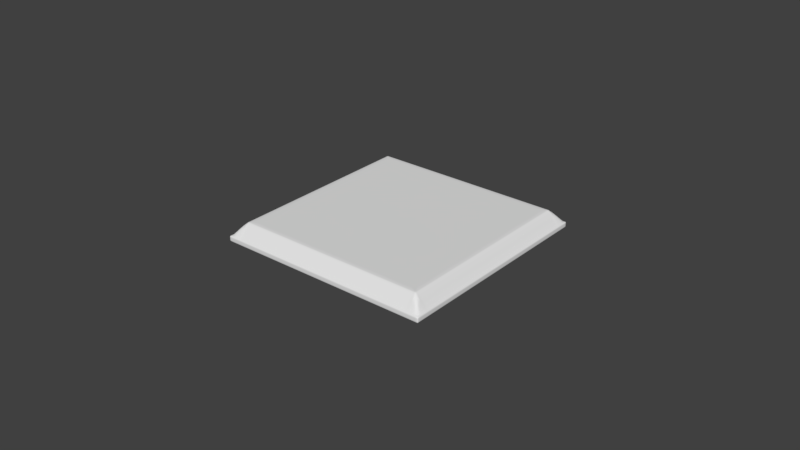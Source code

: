 # Source: FancyBase.blend  (saved by Blender 2.77.0; exported with 4.5.12 LTS)
import bpy
from mathutils import Matrix  # noqa: F401  (used for matrix-valued properties, if any)

bpy.ops.wm.read_factory_settings(use_empty=True)
scene = bpy.context.scene
scene.name = 'Scene'

# ---- collections
col_collection_1 = bpy.data.collections.new('Collection 1'); scene.collection.children.link(col_collection_1)

# ---- world
world_world = bpy.data.worlds.new('World'); scene.world = world_world
world_world.color = (0.05088, 0.05088, 0.05088)
world_world.use_sun_shadow = False
world_world.sun_shadow_jitter_overblur = 0.0
world_world.cycles.sampling_method = 'MANUAL'

# ---- meshes
me_cube_003 = bpy.data.meshes.new('Cube.003')
me_cube_003.from_pydata([(-0.035, -0.035, 0.0), (-0.035, -0.035, 0.00175), (-0.035, 0.035, 0.0), (-0.035, 0.035, 0.00175), (0.035, -0.035, 0.0), (0.035, -0.035, 0.00175), (0.035, 0.035, 0.0), (0.035, 0.035, 0.00175), (-0.035, -0.001667, 0.00175), (-0.035, 0.001667, 0.00175), (-0.035, 0.001667, 0.0), (-0.035, -0.001667, 0.0), (0.035, 0.001667, 0.00175), (0.035, -0.001667, 0.00175), (0.035, -0.001667, 0.0), (0.035, 0.001667, 0.0), (-0.001667, 0.035, 0.00175), (0.001667, 0.035, 0.00175), (0.001667, 0.035, 0.0), (-0.001667, 0.035, 0.0), (0.001667, -0.035, 0.00175), (-0.001667, -0.035, 0.00175), (-0.001667, -0.035, 0.0), (0.001667, -0.035, 0.0), (-0.001667, -0.001667, 0.0), (0.001667, -0.001667, 0.0), (-0.001667, 0.001667, 0.0), (0.001667, 0.001667, 0.0), (-0.035, 0.03083, 0.00175), (0.035, 0.03083, 0.0), (-0.035, 0.03083, 0.0), (0.035, 0.03083, 0.00175), (0.001667, 0.03083, 0.005885), (-0.001667, 0.03083, 0.005885), (-0.001667, 0.03083, 0.0), (0.001667, 0.03083, 0.0), (-0.035, -0.03083, 0.0), (0.035, -0.03083, 0.00175), (-0.035, -0.03083, 0.00175), (0.035, -0.03083, 0.0), (-0.001667, -0.03083, 0.0), (0.001667, -0.03083, 0.0), (0.001667, -0.03083, 0.005885), (-0.001667, -0.03083, 0.005885), (0.03083, 0.035, 0.00175), (0.03083, -0.035, 0.0), (0.03083, -0.001667, 0.0), (0.03083, 0.001667, 0.0), (0.03083, 0.035, 0.0), (0.03083, -0.035, 0.00175), (0.03083, -0.001667, 0.005885), (0.03083, 0.001667, 0.005885), (0.03083, 0.03083, 0.005885), (0.03083, 0.03083, 0.0), (0.03083, -0.03083, 0.005885), (0.03083, -0.03083, 0.0), (-0.03083, 0.035, 0.0), (-0.03083, -0.035, 0.00175), (-0.03083, -0.001667, 0.005885), (-0.03083, 0.001667, 0.005885), (-0.03083, 0.035, 0.00175), (-0.03083, -0.035, 0.0), (-0.03083, -0.001667, 0.0), (-0.03083, 0.001667, 0.0), (-0.03083, 0.03083, 0.0), (-0.03083, 0.03083, 0.005885), (-0.03083, -0.03083, 0.0), (-0.03083, -0.03083, 0.005885), (-0.035, -0.035, 0.0005), (-0.035, 0.035, 0.0005), (0.035, 0.035, 0.0005), (0.035, -0.035, 0.0005), (0.035, 0.001667, 0.0005), (0.035, -0.001667, 0.0005), (-0.035, -0.001667, 0.0005), (-0.035, 0.001667, 0.0005), (0.001667, -0.035, 0.0005), (-0.001667, -0.035, 0.0005), (-0.001667, 0.035, 0.0005), (0.001667, 0.035, 0.0005), (0.035, 0.03083, 0.0005), (-0.035, 0.03083, 0.0005), (-0.035, -0.03083, 0.0005), (0.035, -0.03083, 0.0005), (0.03083, -0.035, 0.0005), (0.03083, 0.035, 0.0005), (-0.03083, 0.035, 0.0005), (-0.03083, -0.035, 0.0005), (-0.035, -0.035, 0.00125), (-0.035, 0.035, 0.00125), (0.035, 0.035, 0.00125), (0.035, -0.035, 0.00125), (0.035, 0.001667, 0.00125), (0.035, -0.001667, 0.00125), (-0.035, -0.001667, 0.00125), (-0.035, 0.001667, 0.00125), (0.001667, -0.035, 0.00125), (-0.001667, -0.035, 0.00125), (-0.001667, 0.035, 0.00125), (0.001667, 0.035, 0.00125), (0.035, 0.03083, 0.00125), (-0.035, 0.03083, 0.00125), (-0.035, -0.03083, 0.00125), (0.035, -0.03083, 0.00125), (0.03083, -0.035, 0.00125), (0.03083, 0.035, 0.00125), (-0.03083, 0.035, 0.00125), (-0.03083, -0.035, 0.00125), (-0.035, 0.0345, 0.00175), (0.035, 0.0345, 0.0), (-0.035, 0.0345, 0.0), (0.035, 0.0345, 0.00175), (0.001667, 0.0345, 0.00175), (-0.001667, 0.0345, 0.00175), (-0.001667, 0.0345, 0.0), (0.001667, 0.0345, 0.0), (0.03083, 0.0345, 0.00175), (0.03083, 0.0345, 0.0), (-0.03083, 0.0345, 0.0), (-0.03083, 0.0345, 0.00175), (0.035, 0.0345, 0.0005), (-0.035, 0.0345, 0.0005), (-0.035, 0.0345, 0.00125), (0.035, 0.0345, 0.00125), (-0.035, -0.0345, 0.0), (0.035, -0.0345, 0.00175), (-0.001667, -0.0345, 0.0), (0.001667, -0.0345, 0.0), (0.001667, -0.0345, 0.00175), (-0.001667, -0.0345, 0.00175), (-0.035, -0.0345, 0.00175), (0.035, -0.0345, 0.0), (0.03083, -0.0345, 0.0), (0.03083, -0.0345, 0.00175), (-0.03083, -0.0345, 0.00175), (-0.03083, -0.0345, 0.0), (-0.035, -0.0345, 0.0005), (0.035, -0.0345, 0.0005), (0.035, -0.0345, 0.00125), (-0.035, -0.0345, 0.00125), (-0.0345, 0.035, 0.0), (-0.0345, -0.035, 0.00175), (-0.0345, -0.001667, 0.00175), (-0.0345, 0.001667, 0.00175), (-0.0345, 0.03083, 0.00175), (-0.0345, -0.03083, 0.00175), (-0.0345, 0.035, 0.00175), (-0.0345, -0.035, 0.0), (-0.0345, -0.001667, 0.0), (-0.0345, 0.001667, 0.0), (-0.0345, 0.03083, 0.0), (-0.0345, -0.03083, 0.0), (-0.0345, 0.035, 0.0005), (-0.0345, -0.035, 0.0005), (-0.0345, -0.035, 0.00125), (-0.0345, 0.035, 0.00125), (-0.0345, 0.0345, 0.0), (-0.0345, 0.0345, 0.00175), (-0.0345, -0.0345, 0.0), (-0.0345, -0.0345, 0.00175), (0.0345, 0.035, 0.00175), (0.0345, -0.035, 0.0), (0.0345, -0.001667, 0.0), (0.0345, 0.001667, 0.0), (0.0345, 0.03083, 0.0), (0.0345, -0.03083, 0.0), (0.0345, 0.035, 0.0), (0.0345, -0.035, 0.00175), (0.0345, -0.001667, 0.00175), (0.0345, 0.001667, 0.00175), (0.0345, 0.03083, 0.00175), (0.0345, -0.03083, 0.00175), (0.0345, -0.035, 0.0005), (0.0345, 0.035, 0.0005), (0.0345, 0.035, 0.00125), (0.0345, -0.035, 0.00125), (0.0345, 0.0345, 0.00175), (0.0345, 0.0345, 0.0), (0.0345, -0.0345, 0.00175), (0.0345, -0.0345, 0.0), (-0.035, -0.002167, 0.00175), (0.035, -0.002167, 0.0), (-0.035, -0.002167, 0.0), (0.035, -0.002167, 0.00175), (-0.001667, -0.002167, 0.0), (0.001667, -0.002167, 0.0), (0.03083, -0.002167, 0.005885), (0.03083, -0.002167, 0.0), (-0.03083, -0.002167, 0.0), (-0.03083, -0.002167, 0.005885), (0.035, -0.002167, 0.0005), (-0.035, -0.002167, 0.0005), (-0.035, -0.002167, 0.00125), (0.035, -0.002167, 0.00125), (-0.0345, -0.002167, 0.0), (-0.0345, -0.002167, 0.00175), (0.0345, -0.002167, 0.00175), (0.0345, -0.002167, 0.0), (-0.035, 0.002167, 0.0), (0.035, 0.002167, 0.00175), (-0.001667, 0.002167, 0.0), (0.001667, 0.002167, 0.0), (-0.035, 0.002167, 0.00175), (0.035, 0.002167, 0.0), (0.03083, 0.002167, 0.0), (0.03083, 0.002167, 0.005885), (-0.03083, 0.002167, 0.005885), (-0.03083, 0.002167, 0.0), (-0.035, 0.002167, 0.0005), (0.035, 0.002167, 0.0005), (0.035, 0.002167, 0.00125), (-0.035, 0.002167, 0.00125), (-0.0345, 0.002167, 0.0), (-0.0345, 0.002167, 0.00175), (0.0345, 0.002167, 0.00175), (0.0345, 0.002167, 0.0), (-0.002167, 0.035, 0.00175), (-0.002167, -0.035, 0.0), (-0.002167, -0.001667, 0.0), (-0.002167, 0.001667, 0.0), (-0.002167, 0.03083, 0.0), (-0.002167, -0.03083, 0.0), (-0.002167, 0.035, 0.0), (-0.002167, -0.035, 0.00175), (-0.002167, 0.03083, 0.005885), (-0.002167, -0.03083, 0.005885), (-0.002167, -0.035, 0.0005), (-0.002167, 0.035, 0.0005), (-0.002167, 0.035, 0.00125), (-0.002167, -0.035, 0.00125), (-0.002167, 0.0345, 0.00175), (-0.002167, 0.0345, 0.0), (-0.002167, -0.0345, 0.00175), (-0.002167, -0.0345, 0.0), (-0.002167, -0.002167, 0.0), (-0.002167, 0.002167, 0.0), (0.002167, 0.035, 0.0), (0.002167, -0.035, 0.00175), (0.002167, 0.03083, 0.005885), (0.002167, -0.03083, 0.005885), (0.002167, 0.035, 0.00175), (0.002167, -0.035, 0.0), (0.002167, -0.001667, 0.0), (0.002167, 0.001667, 0.0), (0.002167, 0.03083, 0.0), (0.002167, -0.03083, 0.0), (0.002167, 0.035, 0.0005), (0.002167, -0.035, 0.0005), (0.002167, -0.035, 0.00125), (0.002167, 0.035, 0.00125), (0.002167, 0.0345, 0.0), (0.002167, 0.0345, 0.00175), (0.002167, -0.0345, 0.0), (0.002167, -0.0345, 0.00175), (0.002167, -0.002167, 0.0), (0.002167, 0.002167, 0.0), (-0.035, -0.03133, 0.00175), (0.035, -0.03133, 0.0), (0.035, -0.03133, 0.0005), (0.035, -0.03133, 0.00125), (-0.035, -0.03133, 0.0), (0.035, -0.03133, 0.00175), (-0.001667, -0.03133, 0.0), (0.001667, -0.03133, 0.0), (0.001667, -0.03133, 0.005885), (-0.001667, -0.03133, 0.005885), (0.03083, -0.03133, 0.0), (0.03083, -0.03133, 0.005885), (-0.03083, -0.03133, 0.005885), (-0.03083, -0.03133, 0.0), (-0.035, -0.03133, 0.0005), (-0.035, -0.03133, 0.00125), (-0.0345, -0.03133, 0.0), (-0.0345, -0.03133, 0.00175), (0.0345, -0.03133, 0.00175), (0.0345, -0.03133, 0.0), (-0.002167, -0.03133, 0.005885), (-0.002167, -0.03133, 0.0), (0.002167, -0.03133, 0.0), (0.002167, -0.03133, 0.005885), (-0.035, 0.03133, 0.0), (0.035, 0.03133, 0.00175), (0.001667, 0.03133, 0.005885), (-0.001667, 0.03133, 0.005885), (-0.001667, 0.03133, 0.0), (0.001667, 0.03133, 0.0), (0.03083, 0.03133, 0.005885), (0.03083, 0.03133, 0.0), (-0.03083, 0.03133, 0.0), (-0.03083, 0.03133, 0.005885), (-0.035, 0.03133, 0.0005), (-0.035, 0.03133, 0.00125), (-0.035, 0.03133, 0.00175), (0.035, 0.03133, 0.0), (0.035, 0.03133, 0.0005), (0.035, 0.03133, 0.00125), (-0.0345, 0.03133, 0.00175), (-0.0345, 0.03133, 0.0), (0.0345, 0.03133, 0.0), (0.0345, 0.03133, 0.00175), (-0.002167, 0.03133, 0.0), (-0.002167, 0.03133, 0.005885), (0.002167, 0.03133, 0.005885), (0.002167, 0.03133, 0.0), (0.03133, 0.035, 0.0), (0.03133, -0.035, 0.00175), (0.03133, -0.001667, 0.005885), (0.03133, 0.001667, 0.005885), (0.03133, 0.03083, 0.005885), (0.03133, -0.03083, 0.005885), (0.03133, 0.035, 0.0005), (0.03133, 0.035, 0.00125), (0.03133, 0.0345, 0.00175), (0.03133, -0.0345, 0.00175), (0.03133, 0.035, 0.00175), (0.03133, -0.035, 0.0), (0.03133, -0.001667, 0.0), (0.03133, 0.001667, 0.0), (0.03133, 0.03083, 0.0), (0.03133, -0.03083, 0.0), (0.03133, -0.035, 0.0005), (0.03133, -0.035, 0.00125), (0.03133, 0.0345, 0.0), (0.03133, -0.0345, 0.0), (0.03133, -0.002167, 0.0), (0.03133, -0.002167, 0.005885), (0.03133, 0.002167, 0.0), (0.03133, 0.002167, 0.005885), (0.03133, -0.03133, 0.0), (0.03133, -0.03133, 0.005885), (0.03133, 0.03133, 0.0), (0.03133, 0.03133, 0.005885), (-0.03133, 0.035, 0.00175), (-0.03133, -0.035, 0.0), (-0.03133, -0.001667, 0.0), (-0.03133, 0.001667, 0.0), (-0.03133, 0.03083, 0.0), (-0.03133, -0.03083, 0.0), (-0.03133, -0.035, 0.0005), (-0.03133, -0.035, 0.00125), (-0.03133, 0.0345, 0.0), (-0.03133, -0.0345, 0.0), (-0.03133, 0.035, 0.0), (-0.03133, -0.035, 0.00175), (-0.03133, -0.001667, 0.005885), (-0.03133, 0.001667, 0.005885), (-0.03133, 0.03083, 0.005885), (-0.03133, -0.03083, 0.005885), (-0.03133, 0.035, 0.0005), (-0.03133, 0.035, 0.00125), (-0.03133, 0.0345, 0.00175), (-0.03133, -0.0345, 0.00175), (-0.03133, -0.002167, 0.005885), (-0.03133, -0.002167, 0.0), (-0.03133, 0.002167, 0.005885), (-0.03133, 0.002167, 0.0), (-0.03133, -0.03133, 0.005885), (-0.03133, -0.03133, 0.0), (-0.03133, 0.03133, 0.005885), (-0.03133, 0.03133, 0.0), (0.03133, -0.03163, 0.005793), (0.03413, -0.0345, 0.00175), (0.0345, -0.03411, 0.00175), (0.03169, -0.03133, 0.005774), (0.0317, 0.03133, 0.005769), (0.0345, 0.03413, 0.00175), (0.03402, 0.0345, 0.00175), (0.03133, 0.03177, 0.005749), (-0.03133, 0.03167, 0.005779), (-0.03425, 0.0345, 0.00175), (-0.03173, 0.03133, 0.00576), (-0.0345, 0.03405, 0.00175), (-0.0317, -0.03133, 0.005771), (-0.0345, -0.03423, 0.00175), (-0.03404, -0.0345, 0.00175), (-0.03133, -0.03176, 0.00575), (-0.035, -0.03, 0.0), (0.035, -0.03, 0.00175), (-0.001667, -0.03, 0.0), (0.001667, -0.03, 0.0), (0.001667, -0.03, 0.005885), (-0.001667, -0.03, 0.005885), (0.03083, -0.03, 0.005885), (0.03083, -0.03, 0.0), (-0.03083, -0.03, 0.0), (-0.03083, -0.03, 0.005885), (-0.035, -0.03, 0.0005), (-0.035, -0.03, 0.00125), (-0.0345, -0.03, 0.0), (-0.0345, -0.03, 0.00175), (0.0345, -0.03, 0.00175), (0.0345, -0.03, 0.0), (-0.035, -0.03, 0.00175), (0.035, -0.03, 0.0), (0.035, -0.03, 0.0005), (0.035, -0.03, 0.00125), (-0.002167, -0.03, 0.0), (-0.002167, -0.03, 0.005885), (0.002167, -0.03, 0.005885), (0.002167, -0.03, 0.0), (0.03133, -0.03, 0.005885), (0.03133, -0.03, 0.0), (-0.03133, -0.03, 0.0), (-0.03133, -0.03, 0.005885), (-0.035, 0.03003, 0.00175), (0.035, 0.03003, 0.0), (0.035, 0.03003, 0.0005), (0.035, 0.03003, 0.00125), (-0.035, 0.03003, 0.0), (0.035, 0.03003, 0.00175), (0.001667, 0.03003, 0.005885), (-0.001667, 0.03003, 0.005885), (-0.001667, 0.03003, 0.0), (0.001667, 0.03003, 0.0), (0.03083, 0.03003, 0.0), (0.03083, 0.03003, 0.005885), (-0.03083, 0.03003, 0.005885), (-0.03083, 0.03003, 0.0), (-0.035, 0.03003, 0.0005), (-0.035, 0.03003, 0.00125), (-0.0345, 0.03003, 0.0), (-0.0345, 0.03003, 0.00175), (0.0345, 0.03003, 0.00175), (0.0345, 0.03003, 0.0), (-0.002167, 0.03003, 0.005885), (-0.002167, 0.03003, 0.0), (0.002167, 0.03003, 0.0), (0.002167, 0.03003, 0.005885), (0.03133, 0.03003, 0.0), (0.03133, 0.03003, 0.005885), (-0.03133, 0.03003, 0.005885), (-0.03133, 0.03003, 0.0), (0.03003, 0.035, 0.00175), (0.03003, -0.035, 0.0), (0.03003, -0.001667, 0.0), (0.03003, 0.001667, 0.0), (0.03003, 0.03083, 0.0), (0.03003, -0.03083, 0.0), (0.03003, -0.035, 0.0005), (0.03003, -0.035, 0.00125), (0.03003, 0.0345, 0.0), (0.03003, -0.0345, 0.0), (0.03003, -0.002167, 0.0), (0.03003, 0.002167, 0.0), (0.03003, 0.035, 0.0), (0.03003, -0.035, 0.00175), (0.03003, -0.001667, 0.005885), (0.03003, 0.001667, 0.005885), (0.03003, 0.03083, 0.005885), (0.03003, -0.03083, 0.005885), (0.03003, 0.035, 0.0005), (0.03003, 0.035, 0.00125), (0.03003, 0.0345, 0.00175), (0.03003, -0.0345, 0.00175), (0.03003, -0.002167, 0.005885), (0.03003, 0.002167, 0.005885), (0.03003, -0.03133, 0.005885), (0.03003, -0.03133, 0.0), (0.03003, 0.03133, 0.005885), (0.03003, 0.03133, 0.0), (0.03003, -0.03, 0.005885), (0.03003, -0.03, 0.0), (0.03003, 0.03003, 0.005885), (0.03003, 0.03003, 0.0), (-0.03003, 0.035, 0.0), (-0.03003, -0.035, 0.00175), (-0.03003, -0.001667, 0.005885), (-0.03003, 0.001667, 0.005885), (-0.03003, 0.03083, 0.005885), (-0.03003, -0.03083, 0.005885), (-0.03003, 0.035, 0.0005), (-0.03003, 0.035, 0.00125), (-0.03003, 0.0345, 0.00175), (-0.03003, -0.0345, 0.00175), (-0.03003, -0.002167, 0.005885), (-0.03003, 0.002167, 0.005885), (-0.03003, 0.035, 0.00175), (-0.03003, -0.035, 0.0), (-0.03003, -0.001667, 0.0), (-0.03003, 0.001667, 0.0), (-0.03003, 0.03083, 0.0), (-0.03003, -0.03083, 0.0), (-0.03003, -0.035, 0.0005), (-0.03003, -0.035, 0.00125), (-0.03003, 0.0345, 0.0), (-0.03003, -0.0345, 0.0), (-0.03003, -0.002167, 0.0), (-0.03003, 0.002167, 0.0), (-0.03003, -0.03133, 0.0), (-0.03003, -0.03133, 0.005885), (-0.03003, 0.03133, 0.0), (-0.03003, 0.03133, 0.005885), (-0.03003, -0.03, 0.0), (-0.03003, -0.03, 0.005885), (-0.03003, 0.03003, 0.0), (-0.03003, 0.03003, 0.005885), (-0.035, 0.02953, 0.0), (0.035, 0.02953, 0.00175), (-0.001667, 0.02953, 0.0), (0.001667, 0.02953, 0.0), (0.03083, 0.02953, 0.0), (0.03083, 0.02953, 0.005885), (-0.03083, 0.02953, 0.005885), (-0.03083, 0.02953, 0.0), (-0.035, 0.02953, 0.0005), (-0.035, 0.02953, 0.00125), (-0.0345, 0.02953, 0.0), (-0.0345, 0.02953, 0.00175), (0.0345, 0.02953, 0.00175), (0.0345, 0.02953, 0.0), (-0.002167, 0.02953, 0.0), (0.002167, 0.02953, 0.0), (0.03133, 0.02953, 0.0), (0.03133, 0.02953, 0.005885), (-0.03133, 0.02953, 0.005885), (-0.03133, 0.02953, 0.0), (-0.035, 0.02953, 0.00175), (0.035, 0.02953, 0.0), (0.035, 0.02953, 0.0005), (0.035, 0.02953, 0.00125), (0.03003, 0.02953, 0.0), (0.03003, 0.02953, 0.005885), (-0.03003, 0.02953, 0.005885), (-0.03003, 0.02953, 0.0), (-0.035, -0.0295, 0.00175), (0.035, -0.0295, 0.0), (0.035, -0.0295, 0.0005), (0.035, -0.0295, 0.00125), (-0.035, -0.0295, 0.0), (0.035, -0.0295, 0.00175), (-0.001667, -0.0295, 0.0), (0.001667, -0.0295, 0.0), (0.03083, -0.0295, 0.005885), (0.03083, -0.0295, 0.0), (-0.03083, -0.0295, 0.0), (-0.03083, -0.0295, 0.005885), (-0.035, -0.0295, 0.0005), (-0.035, -0.0295, 0.00125), (-0.0345, -0.0295, 0.0), (-0.0345, -0.0295, 0.00175), (0.0345, -0.0295, 0.00175), (0.0345, -0.0295, 0.0), (-0.002167, -0.0295, 0.0), (0.002167, -0.0295, 0.0), (0.03133, -0.0295, 0.005885), (0.03133, -0.0295, 0.0), (-0.03133, -0.0295, 0.0), (-0.03133, -0.0295, 0.005885), (0.03003, -0.0295, 0.005885), (0.03003, -0.0295, 0.0), (-0.03003, -0.0295, 0.0), (-0.03003, -0.0295, 0.005885), (0.02953, 0.035, 0.0), (0.02953, -0.035, 0.00175), (0.02953, 0.03083, 0.005885), (0.02953, -0.03083, 0.005885), (0.02953, 0.035, 0.0005), (0.02953, 0.035, 0.00125), (0.02953, 0.0345, 0.00175), (0.02953, -0.0345, 0.00175), (0.02953, -0.03133, 0.005885), (0.02953, 0.03133, 0.005885), (0.02953, -0.03, 0.005885), (0.02953, 0.03003, 0.005885), (0.02953, 0.035, 0.00175), (0.02953, -0.035, 0.0), (0.02953, -0.001667, 0.0), (0.02953, 0.001667, 0.0), (0.02953, 0.03083, 0.0), (0.02953, -0.03083, 0.0), (0.02953, -0.035, 0.0005), (0.02953, -0.035, 0.00125), (0.02953, 0.0345, 0.0), (0.02953, -0.0345, 0.0), (0.02953, -0.002167, 0.0), (0.02953, 0.002167, 0.0), (0.02953, -0.03133, 0.0), (0.02953, 0.03133, 0.0), (0.02953, -0.03, 0.0), (0.02953, 0.03003, 0.0), (0.02953, 0.02953, 0.0), (0.02953, -0.0295, 0.0), (-0.02953, 0.035, 0.00175), (-0.02953, -0.035, 0.0), (-0.02953, -0.001667, 0.0), (-0.02953, 0.001667, 0.0), (-0.02953, 0.03083, 0.0), (-0.02953, -0.03083, 0.0), (-0.02953, -0.035, 0.0005), (-0.02953, -0.035, 0.00125), (-0.02953, 0.0345, 0.0), (-0.02953, -0.0345, 0.0), (-0.02953, -0.002167, 0.0), (-0.02953, 0.002167, 0.0), (-0.02953, -0.03133, 0.0), (-0.02953, 0.03133, 0.0), (-0.02953, -0.03, 0.0), (-0.02953, 0.03003, 0.0), (-0.02953, 0.035, 0.0), (-0.02953, -0.035, 0.00175), (-0.02953, 0.03083, 0.005885), (-0.02953, -0.03083, 0.005885), (-0.02953, 0.035, 0.0005), (-0.02953, 0.035, 0.00125), (-0.02953, 0.0345, 0.00175), (-0.02953, -0.0345, 0.00175), (-0.02953, -0.03133, 0.005885), (-0.02953, 0.03133, 0.005885), (-0.02953, -0.03, 0.005885), (-0.02953, 0.03003, 0.005885), (-0.02953, 0.02953, 0.0), (-0.02953, -0.0295, 0.0)], [], [(121, 69, 2, 110), (173, 70, 6, 166), (137, 71, 4, 131), (153, 68, 0, 147), (177, 166, 6, 109), (157, 146, 3, 108), (195, 142, 8, 180), (142, 143, 9, 8), (197, 162, 14, 181), (162, 163, 15, 14), (209, 72, 15, 203), (72, 73, 14, 15), (191, 74, 11, 182), (74, 75, 10, 11), (218, 219, 26, 24), (24, 26, 27, 25), (234, 218, 24, 184), (184, 24, 25, 185), (251, 240, 17, 112), (112, 17, 16, 113), (231, 222, 19, 114), (114, 19, 18, 115), (247, 76, 23, 241), (76, 77, 22, 23), (227, 78, 19, 222), (78, 79, 18, 19), (412, 34, 35, 413), (425, 220, 34, 412), (410, 32, 33, 411), (427, 238, 32, 410), (294, 80, 29, 293), (421, 144, 28, 404), (423, 164, 29, 405), (418, 81, 30, 408), (264, 42, 43, 265), (279, 239, 42, 264), (262, 40, 41, 263), (277, 221, 40, 262), (270, 82, 36, 260), (275, 165, 39, 257), (273, 145, 38, 256), (394, 83, 39, 393), (457, 437, 55, 266), (329, 309, 54, 267), (463, 436, 53, 414), (429, 308, 52, 415), (320, 84, 45, 315), (312, 314, 44, 116), (325, 306, 50, 186), (306, 307, 51, 50), (434, 435, 47, 46), (442, 434, 46, 187), (440, 444, 48, 117), (450, 85, 48, 444), (489, 469, 67, 268), (357, 337, 66, 269), (495, 468, 65, 416), (431, 336, 64, 417), (348, 86, 56, 342), (340, 342, 56, 118), (353, 334, 62, 188), (334, 335, 63, 62), (466, 467, 59, 58), (474, 466, 58, 189), (472, 476, 60, 119), (482, 87, 61, 477), (483, 107, 87, 482), (349, 106, 86, 348), (451, 105, 85, 450), (321, 104, 84, 320), (395, 103, 83, 394), (271, 102, 82, 270), (419, 101, 81, 418), (295, 100, 80, 294), (98, 99, 79, 78), (228, 98, 78, 227), (96, 97, 77, 76), (248, 96, 76, 247), (94, 95, 75, 74), (192, 94, 74, 191), (92, 93, 73, 72), (210, 92, 72, 209), (154, 88, 68, 153), (138, 91, 71, 137), (174, 90, 70, 173), (122, 89, 69, 121), (108, 3, 89, 122), (160, 7, 90, 174), (125, 5, 91, 138), (141, 1, 88, 154), (199, 12, 92, 210), (12, 13, 93, 92), (180, 8, 94, 192), (8, 9, 95, 94), (237, 20, 96, 248), (20, 21, 97, 96), (216, 16, 98, 228), (16, 17, 99, 98), (281, 31, 100, 295), (404, 28, 101, 419), (256, 38, 102, 271), (377, 37, 103, 395), (305, 49, 104, 321), (432, 44, 105, 451), (332, 60, 106, 349), (465, 57, 107, 483), (7, 111, 123, 90), (292, 108, 122, 291), (291, 122, 121, 290), (90, 123, 120, 70), (491, 472, 119, 289), (359, 340, 118, 288), (459, 440, 117, 287), (331, 367, 312, 116, 286), (70, 120, 109, 6), (284, 114, 115, 285), (300, 231, 114, 284), (282, 112, 113, 283), (302, 251, 112, 282), (296, 371, 157, 108, 292), (298, 177, 109, 293), (290, 121, 110, 280), (1, 130, 139, 88), (261, 125, 138, 259), (259, 138, 137, 258), (88, 139, 136, 68), (333, 341, 135, 61), (465, 473, 134, 57), (305, 313, 133, 49), (433, 441, 132, 45), (141, 159, 130, 1), (161, 179, 131, 4), (68, 136, 124, 0), (217, 233, 126, 22), (22, 126, 127, 23), (237, 253, 128, 20), (20, 128, 129, 21), (258, 137, 131, 257), (343, 351, 374, 159, 141), (0, 124, 158, 147), (358, 368, 369, 157, 371, 370), (280, 110, 156, 297), (3, 146, 155, 89), (343, 141, 154, 339), (339, 154, 153, 338), (89, 155, 152, 69), (11, 10, 149, 148), (182, 11, 148, 194), (110, 2, 140, 156), (69, 152, 140, 2), (408, 30, 150, 420), (260, 36, 151, 272), (356, 347, 145, 273, 372), (430, 346, 144, 421), (344, 345, 143, 142), (352, 344, 142, 195), (350, 332, 146, 157, 369), (338, 153, 147, 333), (315, 323, 179, 161), (5, 125, 178, 167), (330, 322, 177, 298), (281, 111, 176, 365, 299), (5, 167, 175, 91), (314, 160, 174, 311), (311, 174, 173, 310), (91, 175, 172, 71), (13, 12, 169, 168), (183, 13, 168, 196), (111, 7, 160, 176), (71, 172, 161, 4), (409, 31, 170, 422), (261, 37, 171, 274), (328, 319, 165, 275), (428, 318, 164, 423), (316, 317, 163, 162), (324, 316, 162, 197), (322, 304, 166, 177), (310, 173, 166, 304), (545, 324, 197, 541), (529, 183, 196, 540), (547, 352, 195, 539), (528, 182, 194, 538), (13, 183, 193, 93), (524, 180, 192, 537), (537, 192, 191, 536), (93, 193, 190, 73), (551, 474, 189, 535), (546, 353, 188, 534), (549, 442, 187, 533), (544, 325, 186, 532), (73, 190, 181, 14), (530, 184, 185, 531), (542, 234, 184, 530), (536, 191, 182, 528), (541, 197, 181, 525), (539, 195, 180, 524), (317, 326, 215, 163), (12, 199, 214, 169), (345, 354, 213, 143), (10, 198, 212, 149), (9, 202, 211, 95), (497, 199, 210, 519), (519, 210, 209, 518), (95, 211, 208, 75), (335, 355, 207, 63), (467, 475, 206, 59), (307, 327, 205, 51), (435, 443, 204, 47), (75, 208, 198, 10), (163, 215, 203, 15), (143, 213, 202, 9), (219, 235, 200, 26), (26, 200, 201, 27), (518, 209, 203, 517), (585, 593, 235, 219), (611, 592, 234, 542), (583, 591, 233, 217), (21, 129, 232, 223), (595, 590, 231, 300), (283, 113, 230, 301), (21, 223, 229, 97), (582, 216, 228, 603), (603, 228, 227, 602), (97, 229, 226, 77), (77, 226, 217, 22), (113, 16, 216, 230), (411, 33, 224, 424), (265, 43, 225, 276), (594, 587, 221, 277), (597, 586, 220, 425), (602, 227, 222, 598), (590, 598, 222, 231), (592, 584, 218, 234), (584, 585, 219, 218), (27, 201, 255, 243), (531, 185, 254, 543), (553, 559, 253, 237), (23, 127, 252, 241), (561, 558, 251, 302), (285, 115, 250, 303), (17, 240, 249, 99), (553, 237, 248, 571), (571, 248, 247, 570), (99, 249, 246, 79), (79, 246, 236, 18), (115, 18, 236, 250), (185, 25, 242, 254), (25, 27, 243, 242), (413, 35, 244, 426), (263, 41, 245, 278), (560, 555, 239, 279), (563, 554, 238, 427), (570, 247, 241, 565), (558, 564, 240, 251), (559, 560, 279, 253), (127, 263, 278, 252), (591, 594, 277, 233), (129, 265, 276, 232), (323, 328, 275, 179), (125, 261, 274, 362, 178), (351, 375, 374), (124, 260, 272, 158), (83, 258, 257, 39), (103, 259, 258, 83), (37, 261, 259, 103), (130, 256, 271, 139), (139, 271, 270, 136), (341, 357, 269, 135), (473, 489, 268, 134), (313, 360, 329, 267, 133), (441, 457, 266, 132), (159, 373, 273, 256, 130), (179, 275, 257, 131), (136, 270, 260, 124), (233, 277, 262, 126), (126, 262, 263, 127), (253, 279, 264, 128), (128, 264, 265, 129), (35, 285, 303, 244), (554, 561, 302, 238), (33, 283, 301, 224), (586, 595, 300, 220), (31, 281, 299, 170), (318, 330, 298, 164), (30, 280, 297, 150), (346, 358, 370, 296, 144), (81, 290, 280, 30), (164, 298, 293, 29), (144, 296, 292, 28), (238, 302, 282, 32), (32, 282, 283, 33), (220, 300, 284, 34), (34, 284, 285, 35), (308, 331, 286, 52), (436, 459, 287, 53), (336, 359, 288, 64), (468, 491, 289, 65), (101, 291, 290, 81), (28, 292, 291, 101), (111, 281, 295, 123), (123, 295, 294, 120), (120, 294, 293, 109), (170, 299, 364, 331, 308), (53, 287, 330, 318), (178, 362, 363, 329, 360, 361), (132, 266, 328, 323), (169, 214, 327, 307), (47, 204, 326, 317), (540, 196, 325, 544), (533, 187, 324, 545), (85, 310, 304, 48), (117, 48, 304, 322), (187, 46, 316, 324), (46, 47, 317, 316), (414, 53, 318, 428), (266, 55, 319, 328), (105, 311, 310, 85), (44, 314, 311, 105), (287, 117, 322, 330), (45, 132, 323, 315), (167, 178, 361, 313, 305), (299, 365, 364), (167, 305, 321, 175), (175, 321, 320, 172), (168, 169, 307, 306), (196, 168, 306, 325), (176, 160, 314, 312, 366), (172, 320, 315, 161), (422, 170, 308, 429), (274, 171, 309, 329, 363), (150, 297, 359, 336), (65, 289, 358, 346), (158, 272, 357, 341), (134, 268, 356, 375, 351), (149, 212, 355, 335), (59, 206, 354, 345), (538, 194, 353, 546), (535, 189, 352, 547), (87, 338, 333, 61), (119, 60, 332, 350), (189, 58, 344, 352), (58, 59, 345, 344), (416, 65, 346, 430), (268, 67, 347, 356), (107, 339, 338, 87), (57, 343, 339, 107), (289, 119, 350, 368, 358), (57, 134, 351, 343), (147, 158, 341, 333), (297, 156, 340, 359), (146, 332, 349, 155), (155, 349, 348, 152), (148, 149, 335, 334), (194, 148, 334, 353), (156, 140, 342, 340), (152, 348, 342, 140), (420, 150, 336, 431), (272, 151, 337, 357), (361, 360, 313), (363, 362, 274), (364, 365, 176, 366, 367, 331), (367, 366, 312), (369, 368, 350), (370, 371, 296), (373, 372, 273), (374, 375, 356, 372, 373, 159), (67, 385, 403, 347), (151, 388, 402, 337), (55, 383, 401, 319), (171, 390, 400, 309), (41, 379, 399, 245), (555, 562, 398, 239), (43, 381, 397, 225), (587, 596, 396, 221), (145, 389, 392, 38), (165, 391, 393, 39), (82, 386, 376, 36), (221, 396, 378, 40), (40, 378, 379, 41), (239, 398, 380, 42), (42, 380, 381, 43), (309, 400, 382, 54), (437, 461, 383, 55), (337, 402, 384, 66), (469, 493, 385, 67), (102, 387, 386, 82), (38, 392, 387, 102), (36, 376, 388, 151), (347, 403, 389, 145), (37, 377, 390, 171), (319, 401, 391, 165), (529, 377, 395, 527), (527, 395, 394, 526), (526, 394, 393, 525), (506, 420, 431, 515), (502, 416, 430, 514), (508, 422, 429, 513), (500, 414, 428, 512), (499, 413, 426, 511), (610, 597, 425, 510), (80, 406, 405, 29), (100, 407, 406, 80), (31, 409, 407, 100), (512, 428, 423, 509), (497, 409, 422, 508), (514, 430, 421, 507), (496, 408, 420, 506), (516, 404, 419, 505), (505, 419, 418, 504), (515, 431, 417, 503), (522, 495, 416, 502), (513, 429, 415, 501), (520, 463, 414, 500), (504, 418, 408, 496), (509, 423, 405, 517), (507, 421, 404, 516), (510, 425, 412, 498), (498, 412, 413, 499), (580, 579, 463, 520), (501, 415, 462, 521), (569, 578, 461, 437), (54, 382, 460, 449), (568, 577, 459, 436), (52, 286, 458, 448), (573, 576, 457, 441), (133, 267, 456, 453), (50, 51, 447, 446), (186, 50, 446, 454), (116, 44, 432, 452), (84, 438, 433, 45), (415, 52, 448, 462), (267, 54, 449, 456), (104, 439, 438, 84), (49, 445, 439, 104), (286, 116, 452, 458), (49, 133, 453, 445), (532, 186, 454, 548), (51, 205, 455, 447), (567, 575, 443, 435), (581, 574, 442, 549), (565, 573, 441, 433), (577, 572, 440, 459), (564, 432, 451, 557), (557, 451, 450, 556), (556, 450, 444, 552), (572, 552, 444, 440), (574, 566, 434, 442), (566, 567, 435, 434), (579, 568, 436, 463), (576, 569, 437, 457), (503, 417, 494, 523), (601, 608, 493, 469), (66, 384, 492, 481), (600, 607, 491, 468), (64, 288, 490, 480), (605, 606, 489, 473), (135, 269, 488, 485), (62, 63, 479, 478), (188, 62, 478, 486), (118, 56, 464, 484), (86, 470, 464, 56), (417, 64, 480, 494), (269, 66, 481, 488), (106, 471, 470, 86), (60, 476, 471, 106), (288, 118, 484, 490), (61, 135, 485, 477), (534, 188, 486, 550), (63, 207, 487, 479), (599, 605, 473, 465), (607, 604, 472, 491), (599, 465, 483, 589), (589, 483, 482, 588), (588, 482, 477, 583), (604, 582, 476, 472), (609, 600, 468, 495), (606, 601, 469, 489), (207, 503, 523, 487), (205, 501, 521, 455), (575, 580, 520, 443), (200, 498, 499, 201), (235, 510, 498, 200), (213, 507, 516, 202), (215, 509, 517, 203), (208, 504, 496, 198), (443, 520, 500, 204), (327, 513, 501, 205), (475, 522, 502, 206), (355, 515, 503, 207), (211, 505, 504, 208), (202, 516, 505, 211), (198, 496, 506, 212), (354, 514, 507, 213), (199, 497, 508, 214), (326, 512, 509, 215), (593, 610, 510, 235), (201, 499, 511, 255), (204, 500, 512, 326), (214, 508, 513, 327), (206, 502, 514, 354), (212, 506, 515, 355), (406, 518, 517, 405), (407, 519, 518, 406), (409, 497, 519, 407), (384, 534, 550, 492), (578, 581, 549, 461), (382, 532, 548, 460), (190, 526, 525, 181), (193, 527, 526, 190), (183, 529, 527, 193), (385, 535, 547, 403), (388, 538, 546, 402), (383, 533, 545, 401), (390, 540, 544, 400), (379, 531, 543, 399), (596, 611, 542, 396), (389, 539, 524, 392), (391, 541, 525, 393), (386, 536, 528, 376), (396, 542, 530, 378), (378, 530, 531, 379), (400, 544, 532, 382), (461, 549, 533, 383), (402, 546, 534, 384), (493, 551, 535, 385), (387, 537, 536, 386), (392, 524, 537, 387), (376, 528, 538, 388), (403, 547, 539, 389), (377, 529, 540, 390), (401, 545, 541, 391), (399, 543, 581, 578), (255, 511, 580, 575), (278, 245, 569, 576), (426, 244, 568, 579), (242, 243, 567, 566), (254, 242, 566, 574), (250, 236, 552, 572), (246, 556, 552, 236), (249, 557, 556, 246), (240, 564, 557, 249), (303, 250, 572, 577), (241, 252, 573, 565), (543, 254, 574, 581), (243, 255, 575, 567), (252, 278, 576, 573), (244, 303, 577, 568), (245, 399, 578, 569), (511, 426, 579, 580), (449, 460, 562, 555), (448, 458, 561, 554), (453, 456, 560, 559), (452, 432, 564, 558), (438, 570, 565, 433), (462, 448, 554, 563), (456, 449, 555, 560), (439, 571, 570, 438), (445, 553, 571, 439), (458, 452, 558, 561), (445, 453, 559, 553), (492, 550, 611, 596), (487, 523, 610, 593), (276, 225, 601, 606), (424, 224, 600, 609), (230, 216, 582, 604), (226, 588, 583, 217), (229, 589, 588, 226), (223, 599, 589, 229), (301, 230, 604, 607), (223, 232, 605, 599), (232, 276, 606, 605), (224, 301, 607, 600), (225, 397, 608, 601), (523, 494, 597, 610), (481, 492, 596, 587), (480, 490, 595, 586), (485, 488, 594, 591), (478, 479, 585, 584), (486, 478, 584, 592), (484, 464, 598, 590), (470, 602, 598, 464), (494, 480, 586, 597), (488, 481, 587, 594), (471, 603, 602, 470), (476, 582, 603, 471), (490, 484, 590, 595), (477, 485, 591, 583), (550, 486, 592, 611), (479, 487, 593, 585), (398, 562, 460, 548, 454, 446, 447, 455, 521, 462, 563, 427, 410, 411, 424, 609, 495, 522, 475, 467, 466, 474, 551, 493, 608, 397, 381, 380)])
me_cube_003.polygons.foreach_set('use_smooth', [True] * 590)
_uv = me_cube_003.uv_layers.new(name='UVMap')
_uv.uv.foreach_set('vector', [0.995, 0.08496, 1.0, 0.08496, 1.0, 0.0, 0.995, 0.0, 0.995, 0.08496, 1.0, 0.08496, 1.0, 0.0, 0.995, 0.0, 0.005, 0.08496, 0.0, 0.08496, 0.0, 0.0, 0.005, 0.0, 0.005, 0.08496, 0.0, 0.08496, 0.0, 2.563e-06, 0.005, 2.563e-06, 0.995, 0.995, 0.995, 1.0, 1.0, 1.0, 1.0, 0.995, 0.005, 0.995, 0.005, 1.0, 0.0, 1.0, 0.0, 0.995, 0.005, 0.4783, 0.005, 0.4833, 0.0, 0.4833, 0.0, 0.4783, 0.005, 0.4833, 0.005, 0.5167, 0.0, 0.5167, 0.0, 0.4833, 0.995, 0.4783, 0.995, 0.4833, 1.0, 0.4833, 1.0, 0.4783, 0.995, 0.4833, 0.995, 0.5167, 1.0, 0.5167, 1.0, 0.4833, 0.5217, 0.08496, 0.5167, 0.08496, 0.5167, 0.0, 0.5217, 0.0, 0.5167, 0.08496, 0.4833, 0.08496, 0.4833, 0.0, 0.5167, 0.0, 0.4783, 0.08496, 0.4833, 0.08496, 0.4833, 0.0, 0.4783, 0.0, 0.4833, 0.08496, 0.5167, 0.08496, 0.5167, 0.0, 0.4833, 0.0, 0.4783, 0.4833, 0.4783, 0.5167, 0.4833, 0.5167, 0.4833, 0.4833, 0.4833, 0.4833, 0.4833, 0.5167, 0.5167, 0.5167, 0.5167, 0.4833, 0.4783, 0.4783, 0.4783, 0.4833, 0.4833, 0.4833, 0.4833, 0.4783, 0.4833, 0.4783, 0.4833, 0.4833, 0.5167, 0.4833, 0.5167, 0.4783, 0.5217, 0.995, 0.5217, 1.0, 0.5167, 1.0, 0.5167, 0.995, 0.5167, 0.995, 0.5167, 1.0, 0.4833, 1.0, 0.4833, 0.995, 0.4783, 0.995, 0.4783, 1.0, 0.4833, 1.0, 0.4833, 0.995, 0.4833, 0.995, 0.4833, 1.0, 0.5167, 1.0, 0.5167, 0.995, 0.5217, 0.08496, 0.5167, 0.08496, 0.5167, 2.563e-06, 0.5217, 2.563e-06, 0.5167, 0.08496, 0.4833, 0.08496, 0.4833, 2.563e-06, 0.5167, 2.563e-06, 0.4783, 0.08496, 0.4833, 0.08496, 0.4833, 0.0, 0.4783, 0.0, 0.4833, 0.08496, 0.5167, 0.08496, 0.5167, 0.0, 0.4833, 0.0, 0.4833, 0.8003, 0.4833, 0.8583, 0.5167, 0.8583, 0.5167, 0.8003, 0.4783, 0.8003, 0.4783, 0.8583, 0.4833, 0.8583, 0.4833, 0.8003, 0.5167, 0.8003, 0.5167, 0.8583, 0.4833, 0.8583, 0.4833, 0.8003, 0.5217, 0.8003, 0.5217, 0.8583, 0.5167, 0.8583, 0.5167, 0.8003, 0.8633, 0.08496, 0.8583, 0.08496, 0.8583, 0.0, 0.8633, 0.0, 0.005, 0.8003, 0.005, 0.8583, 0.0, 0.8583, 0.0, 0.8003, 0.995, 0.8003, 0.995, 0.8583, 1.0, 0.8583, 1.0, 0.8003, 0.8003, 0.08496, 0.8583, 0.08496, 0.8583, 0.0, 0.8003, 0.0, 0.5167, 0.1367, 0.5167, 0.1417, 0.4833, 0.1417, 0.4833, 0.1367, 0.5217, 0.1367, 0.5217, 0.1417, 0.5167, 0.1417, 0.5167, 0.1367, 0.4833, 0.1367, 0.4833, 0.1417, 0.5167, 0.1417, 0.5167, 0.1367, 0.4783, 0.1367, 0.4783, 0.1417, 0.4833, 0.1417, 0.4833, 0.1367, 0.1367, 0.08496, 0.1417, 0.08496, 0.1417, 0.0, 0.1367, 0.0, 0.995, 0.1367, 0.995, 0.1417, 1.0, 0.1417, 1.0, 0.1367, 0.005, 0.1367, 0.005, 0.1417, 0.0, 0.1417, 0.0, 0.1367, 0.2, 0.08496, 0.1417, 0.08496, 0.1417, 0.0, 0.2, 0.0, 0.8003, 0.1367, 0.8003, 0.1417, 0.8583, 0.1417, 0.8583, 0.1367, 0.8633, 0.1367, 0.8633, 0.1417, 0.8583, 0.1417, 0.8583, 0.1367, 0.8003, 0.8003, 0.8003, 0.8583, 0.8583, 0.8583, 0.8583, 0.8003, 0.8633, 0.8003, 0.8633, 0.8583, 0.8583, 0.8583, 0.8583, 0.8003, 0.8633, 0.08496, 0.8583, 0.08496, 0.8583, 2.563e-06, 0.8633, 2.563e-06, 0.8633, 0.995, 0.8633, 1.0, 0.8583, 1.0, 0.8583, 0.995, 0.8633, 0.4783, 0.8633, 0.4833, 0.8583, 0.4833, 0.8583, 0.4783, 0.8633, 0.4833, 0.8633, 0.5167, 0.8583, 0.5167, 0.8583, 0.4833, 0.8003, 0.4833, 0.8003, 0.5167, 0.8583, 0.5167, 0.8583, 0.4833, 0.8003, 0.4783, 0.8003, 0.4833, 0.8583, 0.4833, 0.8583, 0.4783, 0.8003, 0.995, 0.8003, 1.0, 0.8583, 1.0, 0.8583, 0.995, 0.8003, 0.08496, 0.8583, 0.08496, 0.8583, 0.0, 0.8003, 0.0, 0.1997, 0.1367, 0.1997, 0.1417, 0.1417, 0.1417, 0.1417, 0.1367, 0.1367, 0.1367, 0.1367, 0.1417, 0.1417, 0.1417, 0.1417, 0.1367, 0.1997, 0.8003, 0.1997, 0.8583, 0.1417, 0.8583, 0.1417, 0.8003, 0.1367, 0.8003, 0.1367, 0.8583, 0.1417, 0.8583, 0.1417, 0.8003, 0.1367, 0.08496, 0.1417, 0.08496, 0.1417, 0.0, 0.1367, 0.0, 0.1367, 0.995, 0.1367, 1.0, 0.1417, 1.0, 0.1417, 0.995, 0.1367, 0.4783, 0.1367, 0.4833, 0.1417, 0.4833, 0.1417, 0.4783, 0.1367, 0.4833, 0.1367, 0.5167, 0.1417, 0.5167, 0.1417, 0.4833, 0.1997, 0.4833, 0.1997, 0.5167, 0.1417, 0.5167, 0.1417, 0.4833, 0.1997, 0.4783, 0.1997, 0.4833, 0.1417, 0.4833, 0.1417, 0.4783, 0.1997, 0.995, 0.1997, 1.0, 0.1417, 1.0, 0.1417, 0.995, 0.1997, 0.08496, 0.1417, 0.08496, 0.1417, 2.563e-06, 0.1997, 2.563e-06, 0.1997, 0.2124, 0.1417, 0.2124, 0.1417, 0.08496, 0.1997, 0.08496, 0.1367, 0.2124, 0.1417, 0.2124, 0.1417, 0.08496, 0.1367, 0.08496, 0.8003, 0.2124, 0.8583, 0.2124, 0.8583, 0.08496, 0.8003, 0.08496, 0.8633, 0.2124, 0.8583, 0.2124, 0.8583, 0.08496, 0.8633, 0.08496, 0.2, 0.2124, 0.1417, 0.2124, 0.1417, 0.08496, 0.2, 0.08496, 0.1367, 0.2124, 0.1417, 0.2124, 0.1417, 0.08496, 0.1367, 0.08496, 0.8003, 0.2124, 0.8583, 0.2124, 0.8583, 0.08496, 0.8003, 0.08496, 0.8633, 0.2124, 0.8583, 0.2124, 0.8583, 0.08496, 0.8633, 0.08496, 0.4833, 0.2124, 0.5167, 0.2124, 0.5167, 0.08496, 0.4833, 0.08496, 0.4783, 0.2124, 0.4833, 0.2124, 0.4833, 0.08496, 0.4783, 0.08496, 0.5167, 0.2124, 0.4833, 0.2124, 0.4833, 0.08496, 0.5167, 0.08496, 0.5217, 0.2124, 0.5167, 0.2124, 0.5167, 0.08496, 0.5217, 0.08496, 0.4833, 0.2124, 0.5167, 0.2124, 0.5167, 0.08496, 0.4833, 0.08496, 0.4783, 0.2124, 0.4833, 0.2124, 0.4833, 0.08496, 0.4783, 0.08496, 0.5167, 0.2124, 0.4833, 0.2124, 0.4833, 0.08496, 0.5167, 0.08496, 0.5217, 0.2124, 0.5167, 0.2124, 0.5167, 0.08496, 0.5217, 0.08496, 0.005, 0.2124, 0.0, 0.2124, 0.0, 0.08496, 0.005, 0.08496, 0.005, 0.2124, 0.0, 0.2124, 0.0, 0.08496, 0.005, 0.08496, 0.995, 0.2124, 1.0, 0.2124, 1.0, 0.08496, 0.995, 0.08496, 0.995, 0.2124, 1.0, 0.2124, 1.0, 0.08496, 0.995, 0.08496, 0.995, 0.2974, 1.0, 0.2974, 1.0, 0.2124, 0.995, 0.2124, 0.995, 0.2974, 1.0, 0.2974, 1.0, 0.2124, 0.995, 0.2124, 0.005, 0.2974, 0.0, 0.2974, 0.0, 0.2124, 0.005, 0.2124, 0.005, 0.2974, 0.0, 0.2974, 0.0, 0.2124, 0.005, 0.2124, 0.5217, 0.2974, 0.5167, 0.2974, 0.5167, 0.2124, 0.5217, 0.2124, 0.5167, 0.2974, 0.4833, 0.2974, 0.4833, 0.2124, 0.5167, 0.2124, 0.4783, 0.2974, 0.4833, 0.2974, 0.4833, 0.2124, 0.4783, 0.2124, 0.4833, 0.2974, 0.5167, 0.2974, 0.5167, 0.2124, 0.4833, 0.2124, 0.5217, 0.2974, 0.5167, 0.2974, 0.5167, 0.2124, 0.5217, 0.2124, 0.5167, 0.2974, 0.4833, 0.2974, 0.4833, 0.2124, 0.5167, 0.2124, 0.4783, 0.2974, 0.4833, 0.2974, 0.4833, 0.2124, 0.4783, 0.2124, 0.4833, 0.2974, 0.5167, 0.2974, 0.5167, 0.2124, 0.4833, 0.2124, 0.8633, 0.2974, 0.8583, 0.2974, 0.8583, 0.2124, 0.8633, 0.2124, 0.8003, 0.2974, 0.8583, 0.2974, 0.8583, 0.2124, 0.8003, 0.2124, 0.1367, 0.2974, 0.1417, 0.2974, 0.1417, 0.2124, 0.1367, 0.2124, 0.2, 0.2974, 0.1417, 0.2974, 0.1417, 0.2124, 0.2, 0.2124, 0.8633, 0.2974, 0.8583, 0.2974, 0.8583, 0.2124, 0.8633, 0.2124, 0.8003, 0.2974, 0.8583, 0.2974, 0.8583, 0.2124, 0.8003, 0.2124, 0.1367, 0.2974, 0.1417, 0.2974, 0.1417, 0.2124, 0.1367, 0.2124, 0.1997, 0.2974, 0.1417, 0.2974, 0.1417, 0.2124, 0.1997, 0.2124, 1.0, 0.2974, 0.995, 0.2974, 0.995, 0.2124, 1.0, 0.2124, 0.8633, 0.2974, 0.995, 0.2974, 0.995, 0.2124, 0.8633, 0.2124, 0.8633, 0.2124, 0.995, 0.2124, 0.995, 0.08496, 0.8633, 0.08496, 1.0, 0.2124, 0.995, 0.2124, 0.995, 0.08496, 1.0, 0.08496, 0.1997, 0.8633, 0.1997, 0.995, 0.1417, 0.995, 0.1417, 0.8633, 0.1367, 0.8633, 0.1367, 0.995, 0.1417, 0.995, 0.1417, 0.8633, 0.8003, 0.8633, 0.8003, 0.995, 0.8583, 0.995, 0.8583, 0.8633, 0.8633, 0.8633, 0.8633, 0.8677, 0.8633, 0.995, 0.8583, 0.995, 0.8583, 0.8633, 1.0, 0.08496, 0.995, 0.08496, 0.995, 0.0, 1.0, 0.0, 0.4833, 0.8633, 0.4833, 0.995, 0.5167, 0.995, 0.5167, 0.8633, 0.4783, 0.8633, 0.4783, 0.995, 0.4833, 0.995, 0.4833, 0.8633, 0.5167, 0.8633, 0.5167, 0.995, 0.4833, 0.995, 0.4833, 0.8633, 0.5217, 0.8633, 0.5217, 0.995, 0.5167, 0.995, 0.5167, 0.8633, 0.005, 0.8633, 0.005, 0.9905, 0.005, 0.995, 0.0, 0.995, 0.0, 0.8633, 0.995, 0.8633, 0.995, 0.995, 1.0, 0.995, 1.0, 0.8633, 0.8633, 0.08496, 0.995, 0.08496, 0.995, 0.0, 0.8633, 0.0, 0.0, 0.2974, 0.005, 0.2974, 0.005, 0.2124, 0.0, 0.2124, 0.1367, 0.2974, 0.005, 0.2974, 0.005, 0.2124, 0.1367, 0.2124, 0.1367, 0.2124, 0.005, 0.2124, 0.005, 0.08496, 0.1367, 0.08496, 0.0, 0.2124, 0.005, 0.2124, 0.005, 0.08496, 0.0, 0.08496, 0.1367, 0.0, 0.1367, 0.005, 0.1417, 0.005, 0.1417, 0.0, 0.1997, 0.0, 0.1997, 0.005, 0.1417, 0.005, 0.1417, 0.0, 0.8633, 0.0, 0.8633, 0.005, 0.8583, 0.005, 0.8583, 0.0, 0.8003, 0.0, 0.8003, 0.005, 0.8583, 0.005, 0.8583, 0.0, 0.005, 0.0, 0.005, 0.005, 0.0, 0.005, 0.0, 0.0, 0.995, 0.0, 0.995, 0.005, 1.0, 0.005, 1.0, 0.0, 0.0, 0.08496, 0.005, 0.08496, 0.005, 0.0, 0.0, 0.0, 0.4783, 0.0, 0.4783, 0.005, 0.4833, 0.005, 0.4833, 0.0, 0.4833, 0.0, 0.4833, 0.005, 0.5167, 0.005, 0.5167, 0.0, 0.5217, 0.0, 0.5217, 0.005, 0.5167, 0.005, 0.5167, 0.0, 0.5167, 0.0, 0.5167, 0.005, 0.4833, 0.005, 0.4833, 0.0, 0.1367, 0.08496, 0.005, 0.08496, 0.005, 0.0, 0.1367, 0.0, 0.1367, 0.0, 0.1367, 0.005, 0.00959, 0.005, 0.005, 0.005, 0.005, 0.0, 0.0, 0.0, 0.0, 0.005, 0.005, 0.005, 0.005, 0.0, 0.1367, 0.8633, 0.1367, 0.8667, 0.007524, 0.995, 0.005, 0.995, 0.005, 0.9905, 0.1327, 0.8633, 0.0, 0.8633, 0.0, 0.995, 0.005, 0.995, 0.005, 0.8633, 0.0, 0.2974, 0.005, 0.2974, 0.005, 0.2124, 0.0, 0.2124, 0.1367, 0.2974, 0.005, 0.2974, 0.005, 0.2124, 0.1367, 0.2124, 0.1367, 0.2124, 0.005, 0.2124, 0.005, 0.08496, 0.1367, 0.08496, 0.0, 0.2124, 0.005, 0.2124, 0.005, 0.08496, 0.0, 0.08496, 0.0, 0.4833, 0.0, 0.5167, 0.005, 0.5167, 0.005, 0.4833, 0.0, 0.4783, 0.0, 0.4833, 0.005, 0.4833, 0.005, 0.4783, 0.0, 0.995, 0.0, 1.0, 0.005, 1.0, 0.005, 0.995, 0.0, 0.08496, 0.005, 0.08496, 0.005, 0.0, 0.0, 0.0, 0.0, 0.8003, 0.0, 0.8583, 0.005, 0.8583, 0.005, 0.8003, 0.0, 0.1367, 0.0, 0.1417, 0.005, 0.1417, 0.005, 0.1367, 0.1367, 0.1367, 0.1367, 0.1417, 0.005, 0.1417, 0.005, 0.1367, 0.133, 0.1367, 0.1367, 0.8003, 0.1367, 0.8583, 0.005, 0.8583, 0.005, 0.8003, 0.1367, 0.4833, 0.1367, 0.5167, 0.005, 0.5167, 0.005, 0.4833, 0.1367, 0.4783, 0.1367, 0.4833, 0.005, 0.4833, 0.005, 0.4783, 0.1367, 0.995, 0.1367, 1.0, 0.005, 1.0, 0.005, 0.995, 0.007524, 0.995, 0.1367, 0.08496, 0.005, 0.08496, 0.005, 2.563e-06, 0.1367, 2.563e-06, 0.8633, 0.0, 0.8633, 0.005, 0.995, 0.005, 0.995, 0.0, 1.0, 0.0, 1.0, 0.005, 0.995, 0.005, 0.995, 0.0, 0.8633, 0.8633, 0.8633, 0.995, 0.995, 0.995, 0.995, 0.8633, 1.0, 0.8633, 1.0, 0.995, 0.995, 0.995, 0.995, 0.9913, 0.995, 0.8633, 1.0, 0.2974, 0.995, 0.2974, 0.995, 0.2124, 1.0, 0.2124, 0.8633, 0.2974, 0.995, 0.2974, 0.995, 0.2124, 0.8633, 0.2124, 0.8633, 0.2124, 0.995, 0.2124, 0.995, 0.08496, 0.8633, 0.08496, 1.0, 0.2124, 0.995, 0.2124, 0.995, 0.08496, 1.0, 0.08496, 1.0, 0.4833, 1.0, 0.5167, 0.995, 0.5167, 0.995, 0.4833, 1.0, 0.4783, 1.0, 0.4833, 0.995, 0.4833, 0.995, 0.4783, 1.0, 0.995, 1.0, 1.0, 0.995, 1.0, 0.995, 0.995, 1.0, 0.08496, 0.995, 0.08496, 0.995, 2.563e-06, 1.0, 2.563e-06, 1.0, 0.8003, 1.0, 0.8583, 0.995, 0.8583, 0.995, 0.8003, 1.0, 0.1367, 1.0, 0.1417, 0.995, 0.1417, 0.995, 0.1367, 0.8633, 0.1367, 0.8633, 0.1417, 0.995, 0.1417, 0.995, 0.1367, 0.8633, 0.8003, 0.8633, 0.8583, 0.995, 0.8583, 0.995, 0.8003, 0.8633, 0.4833, 0.8633, 0.5167, 0.995, 0.5167, 0.995, 0.4833, 0.8633, 0.4783, 0.8633, 0.4833, 0.995, 0.4833, 0.995, 0.4783, 0.8633, 0.995, 0.8633, 1.0, 0.995, 1.0, 0.995, 0.995, 0.8633, 0.08496, 0.995, 0.08496, 0.995, 0.0, 0.8633, 0.0, 0.8633, 0.205, 0.8633, 0.4783, 0.995, 0.4783, 0.995, 0.205, 1.0, 0.205, 1.0, 0.4783, 0.995, 0.4783, 0.995, 0.205, 0.1367, 0.205, 0.1367, 0.4783, 0.005, 0.4783, 0.005, 0.205, 0.0, 0.205, 0.0, 0.4783, 0.005, 0.4783, 0.005, 0.205, 0.4833, 0.2974, 0.4783, 0.2974, 0.4783, 0.2124, 0.4833, 0.2124, 0.205, 0.2974, 0.4783, 0.2974, 0.4783, 0.2124, 0.205, 0.2124, 0.205, 0.2124, 0.4783, 0.2124, 0.4783, 0.08496, 0.205, 0.08496, 0.4833, 0.2124, 0.4783, 0.2124, 0.4783, 0.08496, 0.4833, 0.08496, 0.1997, 0.205, 0.1997, 0.4783, 0.1417, 0.4783, 0.1417, 0.205, 0.1367, 0.205, 0.1367, 0.4783, 0.1417, 0.4783, 0.1417, 0.205, 0.8003, 0.205, 0.8003, 0.4783, 0.8583, 0.4783, 0.8583, 0.205, 0.8633, 0.205, 0.8633, 0.4783, 0.8583, 0.4783, 0.8583, 0.205, 0.4833, 0.08496, 0.4783, 0.08496, 0.4783, 0.0, 0.4833, 0.0, 0.4833, 0.205, 0.4833, 0.4783, 0.5167, 0.4783, 0.5167, 0.205, 0.4783, 0.205, 0.4783, 0.4783, 0.4833, 0.4783, 0.4833, 0.205, 0.205, 0.08496, 0.4783, 0.08496, 0.4783, 0.0, 0.205, 0.0, 0.995, 0.205, 0.995, 0.4783, 1.0, 0.4783, 1.0, 0.205, 0.005, 0.205, 0.005, 0.4783, 0.0, 0.4783, 0.0, 0.205, 0.8633, 0.5167, 0.8633, 0.5217, 0.995, 0.5217, 0.995, 0.5167, 1.0, 0.5167, 1.0, 0.5217, 0.995, 0.5217, 0.995, 0.5167, 0.1367, 0.5167, 0.1367, 0.5217, 0.005, 0.5217, 0.005, 0.5167, 0.0, 0.5167, 0.0, 0.5217, 0.005, 0.5217, 0.005, 0.5167, 0.5167, 0.2974, 0.5217, 0.2974, 0.5217, 0.2124, 0.5167, 0.2124, 0.7953, 0.2974, 0.5217, 0.2974, 0.5217, 0.2124, 0.7953, 0.2124, 0.7953, 0.2124, 0.5217, 0.2124, 0.5217, 0.08496, 0.7953, 0.08496, 0.5167, 0.2124, 0.5217, 0.2124, 0.5217, 0.08496, 0.5167, 0.08496, 0.1367, 0.5167, 0.1367, 0.5217, 0.1417, 0.5217, 0.1417, 0.5167, 0.1997, 0.5167, 0.1997, 0.5217, 0.1417, 0.5217, 0.1417, 0.5167, 0.8633, 0.5167, 0.8633, 0.5217, 0.8583, 0.5217, 0.8583, 0.5167, 0.8003, 0.5167, 0.8003, 0.5217, 0.8583, 0.5217, 0.8583, 0.5167, 0.5167, 0.08496, 0.5217, 0.08496, 0.5217, 0.0, 0.5167, 0.0, 0.995, 0.5167, 0.995, 0.5217, 1.0, 0.5217, 1.0, 0.5167, 0.005, 0.5167, 0.005, 0.5217, 0.0, 0.5217, 0.0, 0.5167, 0.4783, 0.5167, 0.4783, 0.5217, 0.4833, 0.5217, 0.4833, 0.5167, 0.4833, 0.5167, 0.4833, 0.5217, 0.5167, 0.5217, 0.5167, 0.5167, 0.7953, 0.08496, 0.5217, 0.08496, 0.5217, 0.0, 0.7953, 0.0, 0.2047, 0.5167, 0.2047, 0.5217, 0.4783, 0.5217, 0.4783, 0.5167, 0.2047, 0.205, 0.2047, 0.4783, 0.4783, 0.4783, 0.4783, 0.205, 0.2047, 0.0, 0.2047, 0.005, 0.4783, 0.005, 0.4783, 0.0, 0.4833, 0.0, 0.4833, 0.005, 0.4783, 0.005, 0.4783, 0.0, 0.2047, 0.8633, 0.2047, 0.995, 0.4783, 0.995, 0.4783, 0.8633, 0.4833, 0.8633, 0.4833, 0.995, 0.4783, 0.995, 0.4783, 0.8633, 0.4833, 0.2974, 0.4783, 0.2974, 0.4783, 0.2124, 0.4833, 0.2124, 0.2047, 0.2974, 0.4783, 0.2974, 0.4783, 0.2124, 0.2047, 0.2124, 0.2047, 0.2124, 0.4783, 0.2124, 0.4783, 0.08496, 0.2047, 0.08496, 0.4833, 0.2124, 0.4783, 0.2124, 0.4783, 0.08496, 0.4833, 0.08496, 0.4833, 0.08496, 0.4783, 0.08496, 0.4783, 2.563e-06, 0.4833, 2.563e-06, 0.4833, 0.995, 0.4833, 1.0, 0.4783, 1.0, 0.4783, 0.995, 0.4833, 0.8003, 0.4833, 0.8583, 0.4783, 0.8583, 0.4783, 0.8003, 0.4833, 0.1367, 0.4833, 0.1417, 0.4783, 0.1417, 0.4783, 0.1367, 0.2047, 0.1367, 0.2047, 0.1417, 0.4783, 0.1417, 0.4783, 0.1367, 0.2047, 0.8003, 0.2047, 0.8583, 0.4783, 0.8583, 0.4783, 0.8003, 0.2047, 0.08496, 0.4783, 0.08496, 0.4783, 0.0, 0.2047, 0.0, 0.2047, 0.995, 0.2047, 1.0, 0.4783, 1.0, 0.4783, 0.995, 0.2047, 0.4783, 0.2047, 0.4833, 0.4783, 0.4833, 0.4783, 0.4783, 0.2047, 0.4833, 0.2047, 0.5167, 0.4783, 0.5167, 0.4783, 0.4833, 0.5167, 0.5167, 0.5167, 0.5217, 0.5217, 0.5217, 0.5217, 0.5167, 0.5167, 0.205, 0.5167, 0.4783, 0.5217, 0.4783, 0.5217, 0.205, 0.7953, 0.0, 0.7953, 0.005, 0.5217, 0.005, 0.5217, 0.0, 0.5167, 0.0, 0.5167, 0.005, 0.5217, 0.005, 0.5217, 0.0, 0.7953, 0.8633, 0.7953, 0.995, 0.5217, 0.995, 0.5217, 0.8633, 0.5167, 0.8633, 0.5167, 0.995, 0.5217, 0.995, 0.5217, 0.8633, 0.5167, 0.2974, 0.5217, 0.2974, 0.5217, 0.2124, 0.5167, 0.2124, 0.7953, 0.2974, 0.5217, 0.2974, 0.5217, 0.2124, 0.7953, 0.2124, 0.7953, 0.2124, 0.5217, 0.2124, 0.5217, 0.08496, 0.7953, 0.08496, 0.5167, 0.2124, 0.5217, 0.2124, 0.5217, 0.08496, 0.5167, 0.08496, 0.5167, 0.08496, 0.5217, 0.08496, 0.5217, 0.0, 0.5167, 0.0, 0.5167, 0.995, 0.5167, 1.0, 0.5217, 1.0, 0.5217, 0.995, 0.5167, 0.4783, 0.5167, 0.4833, 0.5217, 0.4833, 0.5217, 0.4783, 0.5167, 0.4833, 0.5167, 0.5167, 0.5217, 0.5167, 0.5217, 0.4833, 0.5167, 0.8003, 0.5167, 0.8583, 0.5217, 0.8583, 0.5217, 0.8003, 0.5167, 0.1367, 0.5167, 0.1417, 0.5217, 0.1417, 0.5217, 0.1367, 0.7953, 0.1367, 0.7953, 0.1417, 0.5217, 0.1417, 0.5217, 0.1367, 0.7953, 0.8003, 0.7953, 0.8583, 0.5217, 0.8583, 0.5217, 0.8003, 0.7953, 0.08496, 0.5217, 0.08496, 0.5217, 2.563e-06, 0.7953, 2.563e-06, 0.7953, 0.995, 0.7953, 1.0, 0.5217, 1.0, 0.5217, 0.995, 0.7953, 0.005, 0.7953, 0.1367, 0.5217, 0.1367, 0.5217, 0.005, 0.5167, 0.005, 0.5167, 0.1367, 0.5217, 0.1367, 0.5217, 0.005, 0.2047, 0.005, 0.2047, 0.1367, 0.4783, 0.1367, 0.4783, 0.005, 0.4833, 0.005, 0.4833, 0.1367, 0.4783, 0.1367, 0.4783, 0.005, 0.8633, 0.005, 0.8633, 0.1367, 0.995, 0.1367, 0.995, 0.005, 1.0, 0.005, 1.0, 0.1367, 0.995, 0.1367, 0.995, 0.008894, 0.995, 0.005, 0.1367, 0.005, 0.1367, 0.1324, 0.00959, 0.005, 0.0, 0.005, 0.0, 0.1367, 0.005, 0.1367, 0.005, 0.005, 0.1417, 0.08496, 0.1367, 0.08496, 0.1367, 0.0, 0.1417, 0.0, 0.1417, 0.2124, 0.1367, 0.2124, 0.1367, 0.08496, 0.1417, 0.08496, 0.1417, 0.2974, 0.1367, 0.2974, 0.1367, 0.2124, 0.1417, 0.2124, 0.005, 0.2974, 0.1367, 0.2974, 0.1367, 0.2124, 0.005, 0.2124, 0.005, 0.2124, 0.1367, 0.2124, 0.1367, 0.08496, 0.005, 0.08496, 0.1367, 0.005, 0.1367, 0.1367, 0.1417, 0.1367, 0.1417, 0.005, 0.1997, 0.005, 0.1997, 0.1367, 0.1417, 0.1367, 0.1417, 0.005, 0.8633, 0.005, 0.8633, 0.1337, 0.8633, 0.1367, 0.8583, 0.1367, 0.8583, 0.005, 0.8003, 0.005, 0.8003, 0.1367, 0.8583, 0.1367, 0.8583, 0.005, 0.005, 0.005, 0.005, 0.007651, 0.005, 0.1367, 0.0, 0.1367, 0.0, 0.005, 0.995, 0.005, 0.995, 0.1367, 1.0, 0.1367, 1.0, 0.005, 0.005, 0.08496, 0.1367, 0.08496, 0.1367, 0.0, 0.005, 0.0, 0.4783, 0.005, 0.4783, 0.1367, 0.4833, 0.1367, 0.4833, 0.005, 0.4833, 0.005, 0.4833, 0.1367, 0.5167, 0.1367, 0.5167, 0.005, 0.5217, 0.005, 0.5217, 0.1367, 0.5167, 0.1367, 0.5167, 0.005, 0.5167, 0.005, 0.5167, 0.1367, 0.4833, 0.1367, 0.4833, 0.005, 0.5167, 0.8583, 0.5167, 0.8633, 0.5217, 0.8633, 0.5217, 0.8583, 0.7953, 0.8583, 0.7953, 0.8633, 0.5217, 0.8633, 0.5217, 0.8583, 0.4833, 0.8583, 0.4833, 0.8633, 0.4783, 0.8633, 0.4783, 0.8583, 0.2047, 0.8583, 0.2047, 0.8633, 0.4783, 0.8633, 0.4783, 0.8583, 1.0, 0.8583, 1.0, 0.8633, 0.995, 0.8633, 0.995, 0.8583, 0.8633, 0.8583, 0.8633, 0.8633, 0.995, 0.8633, 0.995, 0.8583, 0.0, 0.8583, 0.0, 0.8633, 0.005, 0.8633, 0.005, 0.8583, 0.1367, 0.8583, 0.1367, 0.8633, 0.1327, 0.8633, 0.005, 0.8633, 0.005, 0.8583, 0.8583, 0.08496, 0.8633, 0.08496, 0.8633, 0.0, 0.8583, 0.0, 0.995, 0.8583, 0.995, 0.8633, 1.0, 0.8633, 1.0, 0.8583, 0.005, 0.8583, 0.005, 0.8633, 0.0, 0.8633, 0.0, 0.8583, 0.5217, 0.8583, 0.5217, 0.8633, 0.5167, 0.8633, 0.5167, 0.8583, 0.5167, 0.8583, 0.5167, 0.8633, 0.4833, 0.8633, 0.4833, 0.8583, 0.4783, 0.8583, 0.4783, 0.8633, 0.4833, 0.8633, 0.4833, 0.8583, 0.4833, 0.8583, 0.4833, 0.8633, 0.5167, 0.8633, 0.5167, 0.8583, 0.8633, 0.8583, 0.8633, 0.8633, 0.8583, 0.8633, 0.8583, 0.8583, 0.8003, 0.8583, 0.8003, 0.8633, 0.8583, 0.8633, 0.8583, 0.8583, 0.1367, 0.8583, 0.1367, 0.8633, 0.1417, 0.8633, 0.1417, 0.8583, 0.1997, 0.8583, 0.1997, 0.8633, 0.1417, 0.8633, 0.1417, 0.8583, 0.8583, 0.2124, 0.8633, 0.2124, 0.8633, 0.08496, 0.8583, 0.08496, 0.8583, 0.2974, 0.8633, 0.2974, 0.8633, 0.2124, 0.8583, 0.2124, 0.995, 0.2974, 0.8633, 0.2974, 0.8633, 0.2124, 0.995, 0.2124, 0.995, 0.2124, 0.8633, 0.2124, 0.8633, 0.08496, 0.995, 0.08496, 0.995, 0.08496, 0.8633, 0.08496, 0.8633, 0.0, 0.995, 0.0, 0.995, 0.8583, 0.995, 0.8633, 0.867, 0.8633, 0.8633, 0.8633, 0.8633, 0.8583, 0.8583, 0.8583, 0.8583, 0.8633, 0.8633, 0.8633, 0.8633, 0.8583, 0.995, 0.005, 0.995, 0.008894, 0.8669, 0.1367, 0.8633, 0.1367, 0.8633, 0.1337, 0.9913, 0.005, 0.8583, 0.005, 0.8583, 0.1367, 0.8633, 0.1367, 0.8633, 0.005, 0.995, 0.5167, 0.995, 0.5217, 0.8633, 0.5217, 0.8633, 0.5167, 0.8583, 0.5167, 0.8583, 0.5217, 0.8633, 0.5217, 0.8633, 0.5167, 0.995, 0.205, 0.995, 0.4783, 0.8633, 0.4783, 0.8633, 0.205, 0.8583, 0.205, 0.8583, 0.4783, 0.8633, 0.4783, 0.8633, 0.205, 0.8583, 0.08496, 0.8633, 0.08496, 0.8633, 0.0, 0.8583, 0.0, 0.8583, 0.995, 0.8583, 1.0, 0.8633, 1.0, 0.8633, 0.995, 0.8583, 0.4783, 0.8583, 0.4833, 0.8633, 0.4833, 0.8633, 0.4783, 0.8583, 0.4833, 0.8583, 0.5167, 0.8633, 0.5167, 0.8633, 0.4833, 0.8583, 0.8003, 0.8583, 0.8583, 0.8633, 0.8583, 0.8633, 0.8003, 0.8583, 0.1367, 0.8583, 0.1417, 0.8633, 0.1417, 0.8633, 0.1367, 0.8583, 0.2124, 0.8633, 0.2124, 0.8633, 0.08496, 0.8583, 0.08496, 0.8583, 0.2974, 0.8633, 0.2974, 0.8633, 0.2124, 0.8583, 0.2124, 0.8583, 0.8633, 0.8583, 0.995, 0.8633, 0.995, 0.8633, 0.8633, 0.8583, 0.0, 0.8583, 0.005, 0.8633, 0.005, 0.8633, 0.0, 0.995, 0.0, 0.995, 0.005, 0.9913, 0.005, 0.8633, 0.005, 0.8633, 0.0, 0.995, 0.8633, 0.995, 0.9913, 0.867, 0.8633, 0.995, 0.2974, 0.8633, 0.2974, 0.8633, 0.2124, 0.995, 0.2124, 0.995, 0.2124, 0.8633, 0.2124, 0.8633, 0.08496, 0.995, 0.08496, 0.995, 0.4833, 0.995, 0.5167, 0.8633, 0.5167, 0.8633, 0.4833, 0.995, 0.4783, 0.995, 0.4833, 0.8633, 0.4833, 0.8633, 0.4783, 0.995, 0.995, 0.995, 1.0, 0.8633, 1.0, 0.8633, 0.995, 0.9902, 0.995, 0.995, 0.08496, 0.8633, 0.08496, 0.8633, 2.563e-06, 0.995, 2.563e-06, 0.995, 0.8003, 0.995, 0.8583, 0.8633, 0.8583, 0.8633, 0.8003, 0.995, 0.1367, 0.995, 0.1417, 0.8633, 0.1417, 0.8633, 0.1367, 0.8669, 0.1367, 0.005, 0.8583, 0.005, 0.8633, 0.1367, 0.8633, 0.1367, 0.8583, 0.1417, 0.8583, 0.1417, 0.8633, 0.1367, 0.8633, 0.1367, 0.8583, 0.005, 0.005, 0.005, 0.1367, 0.1367, 0.1367, 0.1367, 0.005, 0.1417, 0.005, 0.1417, 0.1367, 0.1367, 0.1367, 0.1367, 0.1324, 0.1367, 0.005, 0.005, 0.5167, 0.005, 0.5217, 0.1367, 0.5217, 0.1367, 0.5167, 0.1417, 0.5167, 0.1417, 0.5217, 0.1367, 0.5217, 0.1367, 0.5167, 0.005, 0.205, 0.005, 0.4783, 0.1367, 0.4783, 0.1367, 0.205, 0.1417, 0.205, 0.1417, 0.4783, 0.1367, 0.4783, 0.1367, 0.205, 0.1417, 0.08496, 0.1367, 0.08496, 0.1367, 2.563e-06, 0.1417, 2.563e-06, 0.1417, 0.995, 0.1417, 1.0, 0.1367, 1.0, 0.1367, 0.995, 0.1417, 0.4783, 0.1417, 0.4833, 0.1367, 0.4833, 0.1367, 0.4783, 0.1417, 0.4833, 0.1417, 0.5167, 0.1367, 0.5167, 0.1367, 0.4833, 0.1417, 0.8003, 0.1417, 0.8583, 0.1367, 0.8583, 0.1367, 0.8003, 0.1417, 0.1367, 0.1417, 0.1417, 0.1367, 0.1417, 0.1367, 0.1367, 0.1417, 0.2124, 0.1367, 0.2124, 0.1367, 0.08496, 0.1417, 0.08496, 0.1417, 0.2974, 0.1367, 0.2974, 0.1367, 0.2124, 0.1417, 0.2124, 0.1417, 0.8633, 0.1417, 0.995, 0.1367, 0.995, 0.1367, 0.8667, 0.1367, 0.8633, 0.1417, 0.0, 0.1417, 0.005, 0.1367, 0.005, 0.1367, 0.0, 0.005, 0.0, 0.005, 0.005, 0.1367, 0.005, 0.1367, 0.0, 0.005, 0.8633, 0.005, 0.995, 0.1367, 0.995, 0.1367, 0.8633, 0.005, 0.2974, 0.1367, 0.2974, 0.1367, 0.2124, 0.005, 0.2124, 0.005, 0.2124, 0.1367, 0.2124, 0.1367, 0.08496, 0.005, 0.08496, 0.005, 0.4833, 0.005, 0.5167, 0.1367, 0.5167, 0.1367, 0.4833, 0.005, 0.4783, 0.005, 0.4833, 0.1367, 0.4833, 0.1367, 0.4783, 0.005, 0.995, 0.005, 1.0, 0.1367, 1.0, 0.1367, 0.995, 0.005, 0.08496, 0.1367, 0.08496, 0.1367, 0.0, 0.005, 0.0, 0.005, 0.8003, 0.005, 0.8583, 0.1367, 0.8583, 0.1367, 0.8003, 0.005, 0.1367, 0.005, 0.1417, 0.1367, 0.1417, 0.1367, 0.1367, 0.9913, 0.005, 0.8633, 0.1337, 0.8633, 0.005, 0.8669, 0.1367, 0.995, 0.008894, 0.995, 0.1367, 0.867, 0.8633, 0.995, 0.9913, 0.995, 0.995, 0.9902, 0.995, 0.8633, 0.8677, 0.8633, 0.8633, 0.8633, 0.8677, 0.9902, 0.995, 0.8633, 0.995, 0.007524, 0.995, 0.1367, 0.8667, 0.1367, 0.995, 0.1327, 0.8633, 0.005, 0.9905, 0.005, 0.8633, 0.005, 0.007651, 0.133, 0.1367, 0.005, 0.1367, 0.00959, 0.005, 0.1367, 0.1324, 0.1367, 0.1367, 0.133, 0.1367, 0.005, 0.007651, 0.005, 0.005, 0.1417, 0.1417, 0.1417, 0.2, 0.1367, 0.2, 0.1367, 0.1417, 0.005, 0.1417, 0.005, 0.2, 0.1367, 0.2, 0.1367, 0.1417, 0.8583, 0.1417, 0.8583, 0.2, 0.8633, 0.2, 0.8633, 0.1417, 0.995, 0.1417, 0.995, 0.2, 0.8633, 0.2, 0.8633, 0.1417, 0.5167, 0.1417, 0.5167, 0.2, 0.5217, 0.2, 0.5217, 0.1417, 0.7953, 0.1417, 0.7953, 0.2, 0.5217, 0.2, 0.5217, 0.1417, 0.4833, 0.1417, 0.4833, 0.2, 0.4783, 0.2, 0.4783, 0.1417, 0.2047, 0.1417, 0.2047, 0.2, 0.4783, 0.2, 0.4783, 0.1417, 0.005, 0.1417, 0.005, 0.2, 0.0, 0.2, 0.0, 0.1417, 0.995, 0.1417, 0.995, 0.2, 1.0, 0.2, 1.0, 0.1417, 0.1417, 0.08496, 0.2, 0.08496, 0.2, 0.0, 0.1417, 0.0, 0.4783, 0.1417, 0.4783, 0.2, 0.4833, 0.2, 0.4833, 0.1417, 0.4833, 0.1417, 0.4833, 0.2, 0.5167, 0.2, 0.5167, 0.1417, 0.5217, 0.1417, 0.5217, 0.2, 0.5167, 0.2, 0.5167, 0.1417, 0.5167, 0.1417, 0.5167, 0.2, 0.4833, 0.2, 0.4833, 0.1417, 0.8633, 0.1417, 0.8633, 0.2, 0.8583, 0.2, 0.8583, 0.1417, 0.8003, 0.1417, 0.8003, 0.2, 0.8583, 0.2, 0.8583, 0.1417, 0.1367, 0.1417, 0.1367, 0.2, 0.1417, 0.2, 0.1417, 0.1417, 0.1997, 0.1417, 0.1997, 0.2, 0.1417, 0.2, 0.1417, 0.1417, 0.1417, 0.2124, 0.2, 0.2124, 0.2, 0.08496, 0.1417, 0.08496, 0.1417, 0.2974, 0.2, 0.2974, 0.2, 0.2124, 0.1417, 0.2124, 0.0, 0.1417, 0.0, 0.2, 0.005, 0.2, 0.005, 0.1417, 0.1367, 0.1417, 0.1367, 0.2, 0.005, 0.2, 0.005, 0.1417, 1.0, 0.1417, 1.0, 0.2, 0.995, 0.2, 0.995, 0.1417, 0.8633, 0.1417, 0.8633, 0.2, 0.995, 0.2, 0.995, 0.1417, 0.205, 0.2974, 0.2, 0.2974, 0.2, 0.2124, 0.205, 0.2124, 0.205, 0.2124, 0.2, 0.2124, 0.2, 0.08496, 0.205, 0.08496, 0.205, 0.08496, 0.2, 0.08496, 0.2, 0.0, 0.205, 0.0, 0.005, 0.7953, 0.005, 0.8003, 0.1367, 0.8003, 0.1367, 0.7953, 0.1417, 0.7953, 0.1417, 0.8003, 0.1367, 0.8003, 0.1367, 0.7953, 0.995, 0.7953, 0.995, 0.8003, 0.8633, 0.8003, 0.8633, 0.7953, 0.8583, 0.7953, 0.8583, 0.8003, 0.8633, 0.8003, 0.8633, 0.7953, 0.5167, 0.7953, 0.5167, 0.8003, 0.5217, 0.8003, 0.5217, 0.7953, 0.2047, 0.7953, 0.2047, 0.8003, 0.4783, 0.8003, 0.4783, 0.7953, 0.8583, 0.08496, 0.8003, 0.08496, 0.8003, 0.0, 0.8583, 0.0, 0.8583, 0.2124, 0.8003, 0.2124, 0.8003, 0.08496, 0.8583, 0.08496, 0.8583, 0.2974, 0.8003, 0.2974, 0.8003, 0.2124, 0.8583, 0.2124, 0.8633, 0.7953, 0.8633, 0.8003, 0.995, 0.8003, 0.995, 0.7953, 1.0, 0.7953, 1.0, 0.8003, 0.995, 0.8003, 0.995, 0.7953, 0.1367, 0.7953, 0.1367, 0.8003, 0.005, 0.8003, 0.005, 0.7953, 0.0, 0.7953, 0.0, 0.8003, 0.005, 0.8003, 0.005, 0.7953, 0.7953, 0.2974, 0.8003, 0.2974, 0.8003, 0.2124, 0.7953, 0.2124, 0.7953, 0.2124, 0.8003, 0.2124, 0.8003, 0.08496, 0.7953, 0.08496, 0.1367, 0.7953, 0.1367, 0.8003, 0.1417, 0.8003, 0.1417, 0.7953, 0.1997, 0.7953, 0.1997, 0.8003, 0.1417, 0.8003, 0.1417, 0.7953, 0.8633, 0.7953, 0.8633, 0.8003, 0.8583, 0.8003, 0.8583, 0.7953, 0.8003, 0.7953, 0.8003, 0.8003, 0.8583, 0.8003, 0.8583, 0.7953, 0.7953, 0.08496, 0.8003, 0.08496, 0.8003, 0.0, 0.7953, 0.0, 0.995, 0.7953, 0.995, 0.8003, 1.0, 0.8003, 1.0, 0.7953, 0.005, 0.7953, 0.005, 0.8003, 0.0, 0.8003, 0.0, 0.7953, 0.4783, 0.7953, 0.4783, 0.8003, 0.4833, 0.8003, 0.4833, 0.7953, 0.4833, 0.7953, 0.4833, 0.8003, 0.5167, 0.8003, 0.5167, 0.7953, 0.7953, 0.7953, 0.7953, 0.8003, 0.8003, 0.8003, 0.8003, 0.7953, 0.8583, 0.7953, 0.8583, 0.8003, 0.8003, 0.8003, 0.8003, 0.7953, 0.7953, 0.1417, 0.7953, 0.2, 0.8003, 0.2, 0.8003, 0.1417, 0.8583, 0.1417, 0.8583, 0.2, 0.8003, 0.2, 0.8003, 0.1417, 0.7953, 0.8583, 0.7953, 0.8633, 0.8003, 0.8633, 0.8003, 0.8583, 0.8583, 0.8583, 0.8583, 0.8633, 0.8003, 0.8633, 0.8003, 0.8583, 0.7953, 0.005, 0.7953, 0.1367, 0.8003, 0.1367, 0.8003, 0.005, 0.8583, 0.005, 0.8583, 0.1367, 0.8003, 0.1367, 0.8003, 0.005, 0.8583, 0.4833, 0.8583, 0.5167, 0.8003, 0.5167, 0.8003, 0.4833, 0.8583, 0.4783, 0.8583, 0.4833, 0.8003, 0.4833, 0.8003, 0.4783, 0.8583, 0.995, 0.8583, 1.0, 0.8003, 1.0, 0.8003, 0.995, 0.8583, 0.08496, 0.8003, 0.08496, 0.8003, 2.563e-06, 0.8583, 2.563e-06, 0.8583, 0.8003, 0.8583, 0.8583, 0.8003, 0.8583, 0.8003, 0.8003, 0.8583, 0.1367, 0.8583, 0.1417, 0.8003, 0.1417, 0.8003, 0.1367, 0.8583, 0.2124, 0.8003, 0.2124, 0.8003, 0.08496, 0.8583, 0.08496, 0.8583, 0.2974, 0.8003, 0.2974, 0.8003, 0.2124, 0.8583, 0.2124, 0.8583, 0.8633, 0.8583, 0.995, 0.8003, 0.995, 0.8003, 0.8633, 0.8583, 0.0, 0.8583, 0.005, 0.8003, 0.005, 0.8003, 0.0, 0.8583, 0.205, 0.8583, 0.4783, 0.8003, 0.4783, 0.8003, 0.205, 0.8583, 0.5167, 0.8583, 0.5217, 0.8003, 0.5217, 0.8003, 0.5167, 0.7953, 0.5167, 0.7953, 0.5217, 0.8003, 0.5217, 0.8003, 0.5167, 0.7953, 0.205, 0.7953, 0.4783, 0.8003, 0.4783, 0.8003, 0.205, 0.7953, 0.0, 0.7953, 0.005, 0.8003, 0.005, 0.8003, 0.0, 0.7953, 0.8633, 0.7953, 0.995, 0.8003, 0.995, 0.8003, 0.8633, 0.7953, 0.2974, 0.8003, 0.2974, 0.8003, 0.2124, 0.7953, 0.2124, 0.7953, 0.2124, 0.8003, 0.2124, 0.8003, 0.08496, 0.7953, 0.08496, 0.7953, 0.08496, 0.8003, 0.08496, 0.8003, 0.0, 0.7953, 0.0, 0.7953, 0.995, 0.7953, 1.0, 0.8003, 1.0, 0.8003, 0.995, 0.7953, 0.4783, 0.7953, 0.4833, 0.8003, 0.4833, 0.8003, 0.4783, 0.7953, 0.4833, 0.7953, 0.5167, 0.8003, 0.5167, 0.8003, 0.4833, 0.7953, 0.8003, 0.7953, 0.8583, 0.8003, 0.8583, 0.8003, 0.8003, 0.7953, 0.1367, 0.7953, 0.1417, 0.8003, 0.1417, 0.8003, 0.1367, 0.1417, 0.7953, 0.1417, 0.8003, 0.1997, 0.8003, 0.1997, 0.7953, 0.2047, 0.1417, 0.2047, 0.2, 0.1997, 0.2, 0.1997, 0.1417, 0.1417, 0.1417, 0.1417, 0.2, 0.1997, 0.2, 0.1997, 0.1417, 0.2047, 0.8583, 0.2047, 0.8633, 0.1997, 0.8633, 0.1997, 0.8583, 0.1417, 0.8583, 0.1417, 0.8633, 0.1997, 0.8633, 0.1997, 0.8583, 0.2047, 0.005, 0.2047, 0.1367, 0.1997, 0.1367, 0.1997, 0.005, 0.1417, 0.005, 0.1417, 0.1367, 0.1997, 0.1367, 0.1997, 0.005, 0.1417, 0.4833, 0.1417, 0.5167, 0.1997, 0.5167, 0.1997, 0.4833, 0.1417, 0.4783, 0.1417, 0.4833, 0.1997, 0.4833, 0.1997, 0.4783, 0.1417, 0.995, 0.1417, 1.0, 0.1997, 1.0, 0.1997, 0.995, 0.1417, 0.08496, 0.1997, 0.08496, 0.1997, 0.0, 0.1417, 0.0, 0.1417, 0.8003, 0.1417, 0.8583, 0.1997, 0.8583, 0.1997, 0.8003, 0.1417, 0.1367, 0.1417, 0.1417, 0.1997, 0.1417, 0.1997, 0.1367, 0.1417, 0.2124, 0.1997, 0.2124, 0.1997, 0.08496, 0.1417, 0.08496, 0.1417, 0.2974, 0.1997, 0.2974, 0.1997, 0.2124, 0.1417, 0.2124, 0.1417, 0.8633, 0.1417, 0.995, 0.1997, 0.995, 0.1997, 0.8633, 0.1417, 0.0, 0.1417, 0.005, 0.1997, 0.005, 0.1997, 0.0, 0.1417, 0.205, 0.1417, 0.4783, 0.1997, 0.4783, 0.1997, 0.205, 0.1417, 0.5167, 0.1417, 0.5217, 0.1997, 0.5217, 0.1997, 0.5167, 0.2047, 0.0, 0.2047, 0.005, 0.1997, 0.005, 0.1997, 0.0, 0.2047, 0.8633, 0.2047, 0.995, 0.1997, 0.995, 0.1997, 0.8633, 0.2047, 0.2974, 0.1997, 0.2974, 0.1997, 0.2124, 0.2047, 0.2124, 0.2047, 0.2124, 0.1997, 0.2124, 0.1997, 0.08496, 0.2047, 0.08496, 0.2047, 0.08496, 0.1997, 0.08496, 0.1997, 2.563e-06, 0.2047, 2.563e-06, 0.2047, 0.995, 0.2047, 1.0, 0.1997, 1.0, 0.1997, 0.995, 0.2047, 0.8003, 0.2047, 0.8583, 0.1997, 0.8583, 0.1997, 0.8003, 0.2047, 0.1367, 0.2047, 0.1417, 0.1997, 0.1417, 0.1997, 0.1367, 0.1417, 0.5217, 0.1417, 0.7953, 0.1997, 0.7953, 0.1997, 0.5217, 0.8583, 0.5217, 0.8583, 0.7953, 0.8003, 0.7953, 0.8003, 0.5217, 0.7953, 0.5217, 0.7953, 0.7953, 0.8003, 0.7953, 0.8003, 0.5217, 0.4833, 0.5217, 0.4833, 0.7953, 0.5167, 0.7953, 0.5167, 0.5217, 0.4783, 0.5217, 0.4783, 0.7953, 0.4833, 0.7953, 0.4833, 0.5217, 0.005, 0.5217, 0.005, 0.7953, 0.0, 0.7953, 0.0, 0.5217, 0.995, 0.5217, 0.995, 0.7953, 1.0, 0.7953, 1.0, 0.5217, 0.5217, 0.08496, 0.7953, 0.08496, 0.7953, 0.0, 0.5217, 0.0, 0.8003, 0.5217, 0.8003, 0.7953, 0.8583, 0.7953, 0.8583, 0.5217, 0.8633, 0.5217, 0.8633, 0.7953, 0.8583, 0.7953, 0.8583, 0.5217, 0.1997, 0.5217, 0.1997, 0.7953, 0.1417, 0.7953, 0.1417, 0.5217, 0.1367, 0.5217, 0.1367, 0.7953, 0.1417, 0.7953, 0.1417, 0.5217, 0.5217, 0.2124, 0.7953, 0.2124, 0.7953, 0.08496, 0.5217, 0.08496, 0.5217, 0.2974, 0.7953, 0.2974, 0.7953, 0.2124, 0.5217, 0.2124, 0.0, 0.5217, 0.0, 0.7953, 0.005, 0.7953, 0.005, 0.5217, 0.1367, 0.5217, 0.1367, 0.7953, 0.005, 0.7953, 0.005, 0.5217, 1.0, 0.5217, 1.0, 0.7953, 0.995, 0.7953, 0.995, 0.5217, 0.8633, 0.5217, 0.8633, 0.7953, 0.995, 0.7953, 0.995, 0.5217, 0.2047, 0.5217, 0.2047, 0.7953, 0.4783, 0.7953, 0.4783, 0.5217, 0.5167, 0.5217, 0.5167, 0.7953, 0.5217, 0.7953, 0.5217, 0.5217, 0.8583, 0.5217, 0.8583, 0.7953, 0.8633, 0.7953, 0.8633, 0.5217, 0.995, 0.5217, 0.995, 0.7953, 0.8633, 0.7953, 0.8633, 0.5217, 0.1417, 0.5217, 0.1417, 0.7953, 0.1367, 0.7953, 0.1367, 0.5217, 0.005, 0.5217, 0.005, 0.7953, 0.1367, 0.7953, 0.1367, 0.5217, 0.8003, 0.08496, 0.7953, 0.08496, 0.7953, 0.0, 0.8003, 0.0, 0.8003, 0.2124, 0.7953, 0.2124, 0.7953, 0.08496, 0.8003, 0.08496, 0.8003, 0.2974, 0.7953, 0.2974, 0.7953, 0.2124, 0.8003, 0.2124, 0.1417, 0.2, 0.1417, 0.205, 0.1997, 0.205, 0.1997, 0.2, 0.7953, 0.2, 0.7953, 0.205, 0.8003, 0.205, 0.8003, 0.2, 0.8583, 0.2, 0.8583, 0.205, 0.8003, 0.205, 0.8003, 0.2, 0.4783, 0.08496, 0.205, 0.08496, 0.205, 0.0, 0.4783, 0.0, 0.4783, 0.2124, 0.205, 0.2124, 0.205, 0.08496, 0.4783, 0.08496, 0.4783, 0.2974, 0.205, 0.2974, 0.205, 0.2124, 0.4783, 0.2124, 0.1417, 0.2, 0.1417, 0.205, 0.1367, 0.205, 0.1367, 0.2, 0.005, 0.2, 0.005, 0.205, 0.1367, 0.205, 0.1367, 0.2, 0.8583, 0.2, 0.8583, 0.205, 0.8633, 0.205, 0.8633, 0.2, 0.995, 0.2, 0.995, 0.205, 0.8633, 0.205, 0.8633, 0.2, 0.5167, 0.2, 0.5167, 0.205, 0.5217, 0.205, 0.5217, 0.2, 0.2047, 0.2, 0.2047, 0.205, 0.4783, 0.205, 0.4783, 0.2, 0.005, 0.2, 0.005, 0.205, 0.0, 0.205, 0.0, 0.2, 0.995, 0.2, 0.995, 0.205, 1.0, 0.205, 1.0, 0.2, 0.2, 0.08496, 0.205, 0.08496, 0.205, 0.0, 0.2, 0.0, 0.4783, 0.2, 0.4783, 0.205, 0.4833, 0.205, 0.4833, 0.2, 0.4833, 0.2, 0.4833, 0.205, 0.5167, 0.205, 0.5167, 0.2, 0.8633, 0.2, 0.8633, 0.205, 0.8583, 0.205, 0.8583, 0.2, 0.8003, 0.2, 0.8003, 0.205, 0.8583, 0.205, 0.8583, 0.2, 0.1367, 0.2, 0.1367, 0.205, 0.1417, 0.205, 0.1417, 0.2, 0.1997, 0.2, 0.1997, 0.205, 0.1417, 0.205, 0.1417, 0.2, 0.2, 0.2124, 0.205, 0.2124, 0.205, 0.08496, 0.2, 0.08496, 0.2, 0.2974, 0.205, 0.2974, 0.205, 0.2124, 0.2, 0.2124, 0.0, 0.2, 0.0, 0.205, 0.005, 0.205, 0.005, 0.2, 0.1367, 0.2, 0.1367, 0.205, 0.005, 0.205, 0.005, 0.2, 1.0, 0.2, 1.0, 0.205, 0.995, 0.205, 0.995, 0.2, 0.8633, 0.2, 0.8633, 0.205, 0.995, 0.205, 0.995, 0.2, 0.5217, 0.2, 0.5217, 0.205, 0.7953, 0.205, 0.7953, 0.2, 0.5217, 0.5217, 0.5217, 0.7953, 0.7953, 0.7953, 0.7953, 0.5217, 0.5217, 0.1367, 0.5217, 0.1417, 0.7953, 0.1417, 0.7953, 0.1367, 0.5217, 0.8003, 0.5217, 0.8583, 0.7953, 0.8583, 0.7953, 0.8003, 0.5217, 0.4833, 0.5217, 0.5167, 0.7953, 0.5167, 0.7953, 0.4833, 0.5217, 0.4783, 0.5217, 0.4833, 0.7953, 0.4833, 0.7953, 0.4783, 0.5217, 0.995, 0.5217, 1.0, 0.7953, 1.0, 0.7953, 0.995, 0.5217, 0.08496, 0.7953, 0.08496, 0.7953, 0.0, 0.5217, 0.0, 0.5217, 0.2124, 0.7953, 0.2124, 0.7953, 0.08496, 0.5217, 0.08496, 0.5217, 0.2974, 0.7953, 0.2974, 0.7953, 0.2124, 0.5217, 0.2124, 0.5217, 0.8633, 0.5217, 0.995, 0.7953, 0.995, 0.7953, 0.8633, 0.5217, 0.0, 0.5217, 0.005, 0.7953, 0.005, 0.7953, 0.0, 0.5217, 0.205, 0.5217, 0.4783, 0.7953, 0.4783, 0.7953, 0.205, 0.5217, 0.5167, 0.5217, 0.5217, 0.7953, 0.5217, 0.7953, 0.5167, 0.5217, 0.005, 0.5217, 0.1367, 0.7953, 0.1367, 0.7953, 0.005, 0.5217, 0.8583, 0.5217, 0.8633, 0.7953, 0.8633, 0.7953, 0.8583, 0.5217, 0.1417, 0.5217, 0.2, 0.7953, 0.2, 0.7953, 0.1417, 0.5217, 0.7953, 0.5217, 0.8003, 0.7953, 0.8003, 0.7953, 0.7953, 0.8003, 0.1417, 0.8003, 0.2, 0.7953, 0.2, 0.7953, 0.1417, 0.8003, 0.8583, 0.8003, 0.8633, 0.7953, 0.8633, 0.7953, 0.8583, 0.8003, 0.005, 0.8003, 0.1367, 0.7953, 0.1367, 0.7953, 0.005, 0.8003, 0.995, 0.8003, 1.0, 0.7953, 1.0, 0.7953, 0.995, 0.8003, 0.08496, 0.7953, 0.08496, 0.7953, 2.563e-06, 0.8003, 2.563e-06, 0.8003, 0.8003, 0.8003, 0.8583, 0.7953, 0.8583, 0.7953, 0.8003, 0.8003, 0.1367, 0.8003, 0.1417, 0.7953, 0.1417, 0.7953, 0.1367, 0.8003, 0.2124, 0.7953, 0.2124, 0.7953, 0.08496, 0.8003, 0.08496, 0.8003, 0.2974, 0.7953, 0.2974, 0.7953, 0.2124, 0.8003, 0.2124, 0.8003, 0.8633, 0.8003, 0.995, 0.7953, 0.995, 0.7953, 0.8633, 0.8003, 0.0, 0.8003, 0.005, 0.7953, 0.005, 0.7953, 0.0, 0.1997, 0.2, 0.1997, 0.205, 0.2047, 0.205, 0.2047, 0.2, 0.1997, 0.5217, 0.1997, 0.7953, 0.2047, 0.7953, 0.2047, 0.5217, 0.4783, 0.1367, 0.4783, 0.1417, 0.2047, 0.1417, 0.2047, 0.1367, 0.4783, 0.8003, 0.4783, 0.8583, 0.2047, 0.8583, 0.2047, 0.8003, 0.4783, 0.995, 0.4783, 1.0, 0.2047, 1.0, 0.2047, 0.995, 0.4783, 0.08496, 0.2047, 0.08496, 0.2047, 2.563e-06, 0.4783, 2.563e-06, 0.4783, 0.2124, 0.2047, 0.2124, 0.2047, 0.08496, 0.4783, 0.08496, 0.4783, 0.2974, 0.2047, 0.2974, 0.2047, 0.2124, 0.4783, 0.2124, 0.4783, 0.8633, 0.4783, 0.995, 0.2047, 0.995, 0.2047, 0.8633, 0.4783, 0.0, 0.4783, 0.005, 0.2047, 0.005, 0.2047, 0.0, 0.4783, 0.005, 0.4783, 0.1367, 0.2047, 0.1367, 0.2047, 0.005, 0.4783, 0.8583, 0.4783, 0.8633, 0.2047, 0.8633, 0.2047, 0.8583, 0.4783, 0.1417, 0.4783, 0.2, 0.2047, 0.2, 0.2047, 0.1417, 0.1997, 0.7953, 0.1997, 0.8003, 0.2047, 0.8003, 0.2047, 0.7953, 0.1997, 0.1417, 0.1997, 0.2, 0.2047, 0.2, 0.2047, 0.1417, 0.1997, 0.8583, 0.1997, 0.8633, 0.2047, 0.8633, 0.2047, 0.8583, 0.1997, 0.005, 0.1997, 0.1367, 0.2047, 0.1367, 0.2047, 0.005, 0.1997, 0.4833, 0.1997, 0.5167, 0.2047, 0.5167, 0.2047, 0.4833, 0.1997, 0.4783, 0.1997, 0.4833, 0.2047, 0.4833, 0.2047, 0.4783, 0.1997, 0.995, 0.1997, 1.0, 0.2047, 1.0, 0.2047, 0.995, 0.1997, 0.08496, 0.2047, 0.08496, 0.2047, 0.0, 0.1997, 0.0, 0.1997, 0.8003, 0.1997, 0.8583, 0.2047, 0.8583, 0.2047, 0.8003, 0.1997, 0.1367, 0.1997, 0.1417, 0.2047, 0.1417, 0.2047, 0.1367, 0.1997, 0.2124, 0.2047, 0.2124, 0.2047, 0.08496, 0.1997, 0.08496, 0.1997, 0.2974, 0.2047, 0.2974, 0.2047, 0.2124, 0.1997, 0.2124, 0.1997, 0.8633, 0.1997, 0.995, 0.2047, 0.995, 0.2047, 0.8633, 0.1997, 0.0, 0.1997, 0.005, 0.2047, 0.005, 0.2047, 0.0, 0.1997, 0.205, 0.1997, 0.4783, 0.2047, 0.4783, 0.2047, 0.205, 0.1997, 0.5167, 0.1997, 0.5217, 0.2047, 0.5217, 0.2047, 0.5167, 0.5217, 0.2, 0.7953, 0.2, 0.8003, 0.2, 0.8003, 0.205, 0.8003, 0.4783, 0.8003, 0.4833, 0.8003, 0.5167, 0.8003, 0.5217, 0.8003, 0.7953, 0.8003, 0.8003, 0.7953, 0.8003, 0.5217, 0.8003, 0.5167, 0.8003, 0.4833, 0.8003, 0.4783, 0.8003, 0.2047, 0.8003, 0.1997, 0.8003, 0.1997, 0.7953, 0.1997, 0.5217, 0.1997, 0.5167, 0.1997, 0.4833, 0.1997, 0.4783, 0.1997, 0.205, 0.1997, 0.2, 0.2047, 0.2, 0.4783, 0.2, 0.4833, 0.2, 0.5167, 0.2])
me_cube_003.use_remesh_preserve_volume = False
me_cube_003.use_remesh_preserve_attributes = False
me_cube_003.use_mirror_vertex_groups = False
me_cube_003.update()

# ---- objects
ob_fancybutton_base = bpy.data.objects.new('FancyButton_Base', me_cube_003)

# ---- transforms, parenting, visibility, modifiers, constraints
ob_fancybutton_base.location = (0.0, 0.0, 0.0)
ob_fancybutton_base.lineart.crease_threshold = 0.0
_m = ob_fancybutton_base.modifiers.new('Subsurf', 'SUBSURF')
_m.uv_smooth = 'PRESERVE_CORNERS'
_m.quality = 1
_m.render_levels = 1
_m.show_only_control_edges = False

# ---- collection membership
col_collection_1.objects.link(ob_fancybutton_base)

# ---- scene / render settings (as saved in the file)
scene.frame_start = 1; scene.frame_end = 250; scene.frame_set(1)
scene.render.engine = 'CYCLES'
scene.render.resolution_percentage = 50
scene.render.dither_intensity = 0.0
scene.cycles.use_denoising = False
scene.cycles.samples = 128
scene.cycles.sampling_pattern = 'TABULATED_SOBOL'
scene.cycles.light_sampling_threshold = 0.0
scene.cycles.use_adaptive_sampling = False
scene.cycles.use_light_tree = False
scene.cycles.blur_glossy = 0.0
scene.cycles.sample_clamp_indirect = 0.0
scene.view_settings.view_transform = 'Standard'
bpy.context.view_layer.update()

# ---- added for rendering (the .blend has no active camera and no usable light): camera, sun
cam_auto = bpy.data.cameras.new('AutoCamera')
cam_auto.lens = 50.0
cam_auto.sensor_width = 36.0
cam_auto.clip_end = 1000.0
ob_auto_camera = bpy.data.objects.new('AutoCamera', cam_auto)
scene.collection.objects.link(ob_auto_camera)
ob_auto_camera.location = (0.185045, -0.222054, 0.150978)
ob_auto_camera.rotation_euler = (1.09748, -7.21219e-08, 0.694738)
scene.camera = ob_auto_camera
light_auto_sun = bpy.data.lights.new('AutoSun', 'SUN')
light_auto_sun.energy = 3.0
light_auto_sun.angle = 0.0523599
ob_auto_sun = bpy.data.objects.new('AutoSun', light_auto_sun)
scene.collection.objects.link(ob_auto_sun)
ob_auto_sun.rotation_euler = (0.872665, 0.174533, 0.523599)
bpy.context.view_layer.update()
